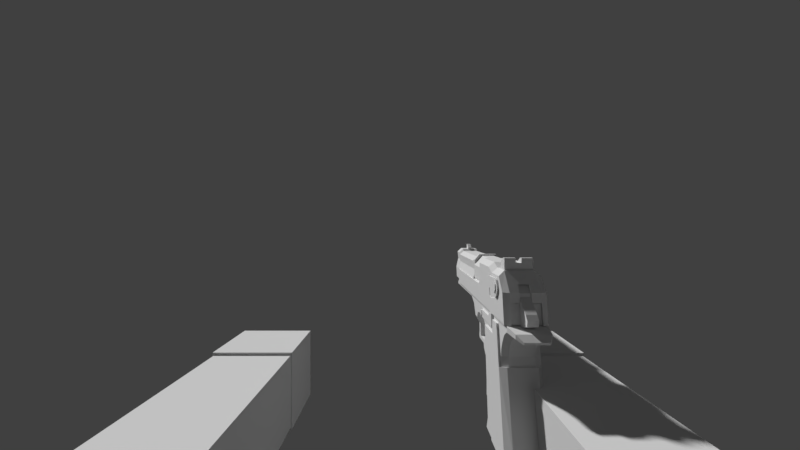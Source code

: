 # Source: ArmsDesertEagle.blend  (saved by Blender 2.79.0; exported with 4.5.12 LTS)
import bpy
from mathutils import Matrix  # noqa: F401  (used for matrix-valued properties, if any)

bpy.ops.wm.read_factory_settings(use_empty=True)
scene = bpy.context.scene
scene.name = 'Scene'

# ---- collections
col_collection_1 = bpy.data.collections.new('Collection 1'); scene.collection.children.link(col_collection_1)
col_collection_20 = bpy.data.collections.new('Collection 20'); scene.collection.children.link(col_collection_20)
col_collection_20.hide_render = True
col_collection_20.hide_viewport = True

# ---- materials (node trees are filled in below, after node groups)
mat_armtexture = bpy.data.materials.new('ArmTexture')
mat_armtexture.alpha_threshold = 0.0
mat_armtexture.use_transparent_shadow = False
mat_armtexture.roughness = 0.5
mat_armtexture.specular_intensity = 0.0
mat_color_palette = bpy.data.materials.new('Color Palette')
mat_color_palette.alpha_threshold = 0.0
mat_color_palette.use_transparent_shadow = False
mat_color_palette.roughness = 0.5
mat_color_palette.specular_intensity = 0.0

# ---- material node trees

# ---- world
world_world = bpy.data.worlds.new('World'); scene.world = world_world
world_world.color = (0.05088, 0.05088, 0.05088)
world_world.use_sun_shadow = False
world_world.sun_shadow_jitter_overblur = 0.0
world_world.cycles.sampling_method = 'MANUAL'

# ---- cameras
cam_camera_001 = bpy.data.cameras.new('Camera.001')
cam_camera_001.clip_start = 0.001
cam_camera_001.clip_end = 100.0
cam_camera_001.lens = 16.0
cam_camera_001.sensor_width = 32.0
cam_camera_001.sensor_height = 18.0
cam_camera_001.display_size = 2.0
cam_camera_001.lens_unit = 'FOV'
cam_camera_001.dof.focus_distance = 0.0
cam_camera_001.dof.aperture_fstop = 128.0
cam_camera_001.dof.aperture_blades = 6

# ---- meshes
me_arm_mesh = bpy.data.meshes.new('Arm_Mesh')
me_arm_mesh.from_pydata([(0.1085, -0.06906, -0.07391), (0.1085, -0.06906, -0.1201), (0.06365, -0.06906, -0.07391), (0.06365, -0.06906, -0.1201), (0.06367, -0.2342, -0.118), (0.06367, -0.2342, -0.07598), (0.1083, -0.2342, -0.07598), (0.1083, -0.2342, -0.118), (0.1093, -0.2337, -0.07447), (0.1093, -0.2337, -0.1191), (0.063, -0.2337, -0.07447), (0.063, -0.2337, -0.1191), (0.1093, -0.2821, -0.07447), (0.1093, -0.2821, -0.1191), (0.063, -0.2821, -0.07447), (0.063, -0.2821, -0.1191), (0.1092, 0.03163, -0.0751), (0.1092, 0.03163, -0.1189), (0.0629, 0.03163, -0.0751), (0.0629, 0.03163, -0.1189), (0.1105, -0.06908, -0.0718), (0.1105, -0.06908, -0.1222), (0.06161, -0.06908, -0.0718), (0.06161, -0.06908, -0.1222), (-0.1067, -0.06906, -0.07411), (-0.1067, -0.06906, -0.1203), (-0.06186, -0.06906, -0.07411), (-0.06186, -0.06906, -0.1203), (-0.06187, -0.2342, -0.1183), (-0.06187, -0.2342, -0.07619), (-0.1065, -0.2342, -0.07619), (-0.1065, -0.2342, -0.1183), (-0.1075, -0.2337, -0.07468), (-0.1075, -0.2337, -0.1193), (-0.06121, -0.2337, -0.07468), (-0.06121, -0.2337, -0.1193), (-0.1075, -0.2821, -0.07468), (-0.1075, -0.2821, -0.1193), (-0.06121, -0.2821, -0.07468), (-0.06121, -0.2821, -0.1193), (-0.1074, 0.03163, -0.07531), (-0.1074, 0.03163, -0.1191), (-0.0611, 0.03163, -0.07531), (-0.0611, 0.03163, -0.1191), (-0.1087, -0.06908, -0.07201), (-0.1087, -0.06908, -0.1224), (-0.05982, -0.06908, -0.07201), (-0.05982, -0.06908, -0.1224), (-0.05986, -0.06477, -0.1223), (-0.1087, -0.06477, -0.07211), (-0.05986, -0.06477, -0.07211), (-0.1087, -0.06477, -0.1223), (0.06165, -0.06477, -0.1221), (0.1105, -0.06477, -0.0719), (0.06165, -0.06477, -0.0719), (0.1105, -0.06477, -0.1221), (0.1085, -0.07365, -0.12), (0.1085, -0.07365, -0.074), (0.06366, -0.07365, -0.12), (0.06366, -0.07365, -0.074), (-0.1067, -0.0736, -0.1202), (-0.1067, -0.0736, -0.0742), (-0.06186, -0.0736, -0.1202), (-0.06186, -0.0736, -0.0742), (0.1083, -0.2107, -0.1183), (0.1083, -0.2107, -0.07574), (0.06367, -0.2107, -0.1183), (0.06367, -0.2107, -0.07574), (-0.1065, -0.2107, -0.1185), (-0.1065, -0.2107, -0.07594), (-0.06187, -0.2107, -0.1185), (-0.06187, -0.2107, -0.07594)], [], [(3, 2, 22, 23), (66, 64, 7, 4), (1, 3, 23, 21), (2, 0, 20, 22), (0, 1, 21, 20), (5, 4, 7, 6), (67, 66, 4, 5), (64, 65, 6, 7), (65, 67, 5, 6), (8, 9, 11, 10), (10, 11, 15, 14), (14, 15, 13, 12), (12, 13, 9, 8), (10, 14, 12, 8), (15, 11, 9, 13), (16, 17, 19, 18), (54, 52, 23, 22), (54, 22, 20, 53), (52, 19, 17, 55), (53, 55, 17, 16), (27, 47, 46, 26), (70, 28, 31, 68), (25, 45, 47, 27), (26, 46, 44, 24), (24, 44, 45, 25), (29, 30, 31, 28), (71, 29, 28, 70), (68, 31, 30, 69), (69, 30, 29, 71), (32, 34, 35, 33), (34, 38, 39, 35), (38, 36, 37, 39), (36, 32, 33, 37), (34, 32, 36, 38), (39, 37, 33, 35), (40, 42, 43, 41), (50, 46, 47, 48), (50, 49, 44, 46), (48, 51, 41, 43), (49, 40, 41, 51), (44, 49, 51, 45), (47, 45, 51, 48), (42, 40, 49, 50), (42, 50, 48, 43), (20, 21, 55, 53), (23, 52, 55, 21), (18, 54, 53, 16), (18, 19, 52, 54), (0, 2, 59, 57), (1, 0, 57, 56), (2, 3, 58, 59), (3, 1, 56, 58), (24, 61, 63, 26), (25, 60, 61, 24), (26, 63, 62, 27), (27, 62, 60, 25), (57, 59, 67, 65), (56, 57, 65, 64), (59, 58, 66, 67), (58, 56, 64, 66), (61, 69, 71, 63), (60, 68, 69, 61), (63, 71, 70, 62), (62, 70, 68, 60)])
_uv = me_arm_mesh.uv_layers.new(name='UVMap')
_uv.uv.foreach_set('vector', [0.5123, 0.7666, 0.6147, 0.7673, 0.6189, 0.7712, 0.5123, 0.7696, 0.5134, 0.5395, 0.4133, 0.5394, 0.4134, 0.5016, 0.5134, 0.5016, 0.4169, 0.7694, 0.508, 0.7696, 0.5123, 0.7696, 0.4126, 0.7694, 0.5134, 0.1683, 0.413, 0.1683, 0.4085, 0.1649, 0.518, 0.1649, 0.3103, 0.7666, 0.4126, 0.7664, 0.4126, 0.7694, 0.3061, 0.7704, 0.5134, 0.434, 0.5134, 0.5016, 0.4134, 0.5016, 0.4134, 0.434, 0.6089, 0.5389, 0.5134, 0.5395, 0.5134, 0.5016, 0.6079, 0.5009, 0.4133, 0.5394, 0.318, 0.5385, 0.3192, 0.5008, 0.4134, 0.5016, 0.4133, 0.3962, 0.5134, 0.3962, 0.5134, 0.434, 0.4134, 0.434, 0.7477, 0.492, 0.7477, 0.3749, 0.8691, 0.3749, 0.8691, 0.492, 0.9862, 0.3749, 0.8691, 0.3749, 0.8691, 0.2478, 0.9862, 0.2478, 0.8691, 0.1308, 0.8691, 0.2478, 0.7477, 0.2478, 0.7477, 0.1308, 0.6307, 0.2478, 0.7477, 0.2478, 0.7477, 0.3749, 0.6307, 0.3749, 0.8691, 0.003719, 0.8691, 0.1308, 0.7477, 0.1308, 0.7477, 0.003719, 0.8691, 0.2478, 0.8691, 0.3749, 0.7477, 0.3749, 0.7477, 0.2478, 0.4124, 0.9874, 0.4128, 0.9207, 0.5105, 0.9209, 0.5104, 0.9875, 0.6182, 0.7783, 0.5128, 0.7757, 0.5123, 0.7696, 0.6189, 0.7712, 0.5179, 0.158, 0.518, 0.1649, 0.4085, 0.1649, 0.4085, 0.158, 0.5128, 0.7757, 0.5105, 0.9209, 0.4128, 0.9207, 0.412, 0.7755, 0.3066, 0.7775, 0.412, 0.7755, 0.4128, 0.9207, 0.3205, 0.9231, 0.2028, 0.2153, 0.2028, 0.2125, 0.3058, 0.211, 0.3019, 0.2146, 0.204, 0.4363, 0.205, 0.4735, 0.1045, 0.4738, 0.1053, 0.4364, 0.1104, 0.2125, 0.1062, 0.2125, 0.2028, 0.2125, 0.1986, 0.2125, 0.2157, 0.8253, 0.2213, 0.829, 0.1015, 0.8304, 0.1068, 0.8266, 0.007055, 0.2147, 0.00317, 0.2111, 0.1062, 0.2125, 0.1062, 0.2153, 0.2071, 0.5424, 0.1038, 0.5431, 0.1045, 0.4738, 0.205, 0.4735, 0.2969, 0.4365, 0.2966, 0.4733, 0.205, 0.4735, 0.204, 0.4363, 0.1053, 0.4364, 0.1045, 0.4738, 0.01249, 0.4733, 0.01228, 0.4366, 0.1032, 0.5828, 0.1038, 0.5431, 0.2071, 0.5424, 0.209, 0.5817, 0.8671, 0.9948, 0.7457, 0.9948, 0.7457, 0.8777, 0.8671, 0.8777, 0.6287, 0.8777, 0.6287, 0.7506, 0.7457, 0.7506, 0.7457, 0.8777, 0.7457, 0.6336, 0.8671, 0.6336, 0.8671, 0.7506, 0.7457, 0.7506, 0.9842, 0.7506, 0.9842, 0.8777, 0.8671, 0.8777, 0.8671, 0.7506, 0.7457, 0.5065, 0.8671, 0.5065, 0.8671, 0.6336, 0.7457, 0.6336, 0.7457, 0.7506, 0.8671, 0.7506, 0.8671, 0.8777, 0.7457, 0.8777, 0.1075, 0.002847, 0.2014, 0.002847, 0.2014, 0.06661, 0.1075, 0.06661, 0.305, 0.2042, 0.3058, 0.211, 0.2028, 0.2125, 0.2032, 0.2066, 0.2218, 0.8367, 0.1013, 0.8381, 0.1015, 0.8304, 0.2213, 0.829, 0.2032, 0.2066, 0.1058, 0.2066, 0.1075, 0.06661, 0.2014, 0.06661, 0.003962, 0.2042, 0.01859, 0.06394, 0.1075, 0.06661, 0.1058, 0.2066, 0.00317, 0.2111, 0.003962, 0.2042, 0.1058, 0.2066, 0.1062, 0.2125, 0.2028, 0.2125, 0.1062, 0.2125, 0.1058, 0.2066, 0.2032, 0.2066, 0.223, 0.9971, 0.1082, 0.9984, 0.1013, 0.8381, 0.2218, 0.8367, 0.2903, 0.06392, 0.305, 0.2042, 0.2032, 0.2066, 0.2014, 0.06661, 0.3061, 0.7704, 0.4126, 0.7694, 0.412, 0.7755, 0.3066, 0.7775, 0.5123, 0.7696, 0.5128, 0.7757, 0.412, 0.7755, 0.4126, 0.7694, 0.5151, 0.002847, 0.5179, 0.158, 0.4085, 0.158, 0.4113, 0.002847, 0.6027, 0.9238, 0.5105, 0.9209, 0.5128, 0.7757, 0.6182, 0.7783, 0.413, 0.1683, 0.5134, 0.1683, 0.5134, 0.1757, 0.413, 0.1757, 0.4126, 0.7664, 0.3103, 0.7666, 0.3102, 0.7588, 0.4127, 0.7593, 0.6147, 0.7673, 0.5123, 0.7666, 0.5124, 0.7595, 0.6149, 0.7595, 0.5123, 0.7666, 0.4126, 0.7664, 0.4127, 0.7593, 0.5124, 0.7595, 0.1068, 0.8266, 0.1072, 0.8186, 0.2149, 0.8174, 0.2157, 0.8253, 0.1062, 0.2153, 0.1061, 0.2221, 0.006687, 0.2222, 0.007055, 0.2147, 0.3019, 0.2146, 0.3023, 0.2221, 0.2029, 0.2221, 0.2028, 0.2153, 0.2028, 0.2153, 0.2029, 0.2221, 0.1061, 0.2221, 0.1062, 0.2153, 0.413, 0.1757, 0.5134, 0.1757, 0.5134, 0.3962, 0.4133, 0.3962, 0.4127, 0.7593, 0.3102, 0.7588, 0.318, 0.5385, 0.4133, 0.5394, 0.6149, 0.7595, 0.5124, 0.7595, 0.5134, 0.5395, 0.6089, 0.5389, 0.5124, 0.7595, 0.4127, 0.7593, 0.4133, 0.5394, 0.5134, 0.5395, 0.1072, 0.8186, 0.1032, 0.5828, 0.209, 0.5817, 0.2149, 0.8174, 0.1061, 0.2221, 0.1053, 0.4364, 0.01228, 0.4366, 0.006687, 0.2222, 0.3023, 0.2221, 0.2969, 0.4365, 0.204, 0.4363, 0.2029, 0.2221, 0.2029, 0.2221, 0.204, 0.4363, 0.1053, 0.4364, 0.1061, 0.2221])
me_arm_mesh.materials.append(mat_armtexture)
me_arm_mesh.use_remesh_preserve_volume = False
me_arm_mesh.use_remesh_preserve_attributes = False
me_arm_mesh.use_mirror_vertex_groups = False
me_arm_mesh.update()
me_desert_eagle = bpy.data.meshes.new('Desert Eagle')
me_desert_eagle.from_pydata([(-0.2226, 0.04836, -0.1122), (-0.2247, 0.04836, -0.07339), (-0.1822, 0.05139, -0.1122), (-0.188, 0.05139, -0.06598), (-0.2191, 0.04836, -0.1046), (-0.1776, 0.05139, -0.1093), (-0.2294, 0.04836, -0.07033), (-0.1885, 0.05139, -0.06199), (-0.2307, 0.04836, -0.06739), (-0.1874, 0.05139, -0.05772), (-0.2265, 0.04836, -0.06316), (-0.2254, 0.04836, -0.06015), (-0.2335, 0.05074, -0.07117), (-0.2271, 0.04836, -0.0558), (-0.2304, 0.04836, -0.05404), (-0.2364, 0.04836, -0.05283), (-0.2434, 0.04836, -0.05279), (-0.2481, 0.04836, -0.05427), (-0.2508, 0.05074, -0.06612), (-0.2499, 0.04836, -0.05721), (-0.2509, 0.05074, -0.06153), (-0.2498, 0.05074, -0.06901), (-0.2341, 0.05074, -0.06901), (-0.2499, 0.05074, -0.07117), (-0.2539, 0.05074, -0.07117), (-0.2549, 0.05074, -0.06974), (-0.2541, 0.05074, -0.06669), (-0.2544, 0.05074, -0.06162), (-0.2551, 0.04836, -0.05722), (-0.2604, 0.04836, -0.05051), (-0.2687, 0.04836, -0.04742), (-0.33, 0.04836, -0.04786), (-0.33, 0.04836, -0.04576), (-0.2689, 0.04836, -0.04576), (-0.2584, 0.04836, -0.04576), (-0.186, 0.04836, -0.04576), (-0.1795, 0.04836, -0.04576), (-0.1671, 0.05187, -0.04924), (-0.1841, 0.05139, -0.05366), (-0.1801, 0.05139, -0.05118), (-0.1672, 0.05187, -0.05023), (-0.3201, 0.0524, -0.04669), (-0.3201, 0.0535, -0.03889), (-0.2641, 0.0524, -0.04669), (-0.2641, 0.0535, -0.03889), (-0.1712, 0.04963, -0.04689), (-0.1717, 0.05143, -0.05034), (-0.1849, 0.04836, -0.1122), (-0.1904, 0.04836, -0.06648), (-0.1804, 0.04836, -0.109), (-0.1912, 0.04836, -0.06255), (-0.1903, 0.04836, -0.05837), (-0.1879, 0.04836, -0.05423), (-0.1809, 0.04836, -0.04857), (-0.1715, 0.04963, -0.04905), (-0.1848, 0.04836, -0.05068), (-0.2226, 0.06675, -0.1122), (-0.2247, 0.06675, -0.07339), (-0.1822, 0.06372, -0.1122), (-0.188, 0.06372, -0.06598), (-0.2191, 0.06675, -0.1046), (-0.1776, 0.06372, -0.1093), (-0.2294, 0.06675, -0.07033), (-0.1885, 0.06372, -0.06199), (-0.2307, 0.06675, -0.06739), (-0.1874, 0.06372, -0.05772), (-0.2265, 0.06675, -0.06316), (-0.2254, 0.06675, -0.06015), (-0.2335, 0.06437, -0.07117), (-0.2271, 0.06675, -0.0558), (-0.2304, 0.06675, -0.05404), (-0.2364, 0.06675, -0.05283), (-0.2434, 0.06675, -0.05279), (-0.2481, 0.06675, -0.05427), (-0.2508, 0.06437, -0.06612), (-0.2499, 0.06675, -0.05721), (-0.2509, 0.06437, -0.06153), (-0.2498, 0.06437, -0.06901), (-0.2341, 0.06437, -0.06901), (-0.2499, 0.06437, -0.07117), (-0.2539, 0.06437, -0.07117), (-0.2549, 0.06437, -0.06974), (-0.2541, 0.06437, -0.06669), (-0.2544, 0.06437, -0.06162), (-0.2551, 0.06675, -0.05722), (-0.2604, 0.06675, -0.05051), (-0.2687, 0.06675, -0.04742), (-0.33, 0.06675, -0.04786), (-0.33, 0.06675, -0.04576), (-0.2689, 0.06675, -0.04576), (-0.2584, 0.06675, -0.04576), (-0.186, 0.06675, -0.04576), (-0.1795, 0.06675, -0.04576), (-0.1671, 0.06324, -0.04924), (-0.1841, 0.06372, -0.05366), (-0.1801, 0.06372, -0.05118), (-0.1672, 0.06324, -0.05023), (-0.3201, 0.06271, -0.04669), (-0.3201, 0.06161, -0.03889), (-0.2641, 0.06271, -0.04669), (-0.2641, 0.06161, -0.03889), (-0.1712, 0.06548, -0.04689), (-0.1717, 0.06368, -0.05034), (-0.1849, 0.06675, -0.1122), (-0.1904, 0.06675, -0.06648), (-0.1804, 0.06675, -0.109), (-0.1912, 0.06675, -0.06255), (-0.1903, 0.06675, -0.05837), (-0.1879, 0.06675, -0.05423), (-0.1809, 0.06675, -0.04857), (-0.1715, 0.06548, -0.04905), (-0.1848, 0.06675, -0.05068), (-0.1813, 0.05439, -0.04551), (-0.1834, 0.05439, -0.03612), (-0.1834, 0.05039, -0.03612), (-0.1813, 0.05039, -0.04551), (-0.1844, 0.05439, -0.03154), (-0.1882, 0.05439, -0.02814), (-0.1813, 0.06071, -0.04551), (-0.1834, 0.06071, -0.03612), (-0.1882, 0.06071, -0.02814), (-0.1844, 0.06071, -0.03154), (-0.1834, 0.06472, -0.03612), (-0.1813, 0.06472, -0.04551), (-0.2569, 0.06079, -0.05068), (-0.2565, 0.06079, -0.04723), (-0.2569, 0.06739, -0.05068), (-0.2565, 0.06739, -0.04723), (-0.2483, 0.06079, -0.05068), (-0.2503, 0.06079, -0.04723), (-0.2483, 0.06739, -0.05068), (-0.2503, 0.06739, -0.04723), (-0.2569, 0.06079, -0.04861), (-0.2569, 0.06739, -0.04861), (-0.2483, 0.06739, -0.04861), (-0.2483, 0.06079, -0.04861), (-0.1919, 0.055, -0.02806), (-0.1919, 0.06011, -0.02806), (-0.19, 0.055, -0.04958), (-0.19, 0.06011, -0.04958), (-0.1806, 0.055, -0.03543), (-0.1806, 0.06011, -0.03543), (-0.185, 0.055, -0.04612), (-0.185, 0.06011, -0.04612), (-0.1722, 0.055, -0.04148), (-0.1722, 0.06011, -0.04148), (-0.1729, 0.055, -0.04409), (-0.1729, 0.06011, -0.04409), (-0.1766, 0.055, -0.04534), (-0.1747, 0.055, -0.03924), (-0.1747, 0.06011, -0.03924), (-0.1766, 0.06011, -0.04534), (-0.2332, 0.04723, -0.05178), (-0.2332, 0.04723, -0.04928), (-0.2332, 0.0498, -0.05178), (-0.2332, 0.0498, -0.04928), (-0.2068, 0.04723, -0.05266), (-0.2139, 0.04723, -0.04841), (-0.2068, 0.0498, -0.05266), (-0.2139, 0.0498, -0.04841), (-0.2128, 0.04723, -0.04765), (-0.2128, 0.0498, -0.04765), (-0.2068, 0.04723, -0.04572), (-0.2128, 0.04723, -0.04615), (-0.2068, 0.0498, -0.04572), (-0.2128, 0.0498, -0.04615), (-0.2294, 0.0498, -0.05266), (-0.2294, 0.0498, -0.04841), (-0.2294, 0.04723, -0.05266), (-0.2294, 0.04723, -0.04841), (-0.2313, 0.04973, -0.0525), (-0.2313, 0.04726, -0.04856), (-0.2313, 0.04973, -0.04856), (-0.2313, 0.04726, -0.0525), (-0.2294, 0.04691, -0.05053), (-0.2294, 0.0476, -0.05053), (-0.2303, 0.04691, -0.04893), (-0.2303, 0.0476, -0.04893), (-0.2322, 0.04691, -0.04893), (-0.2322, 0.0476, -0.04893), (-0.2331, 0.04691, -0.05053), (-0.2331, 0.0476, -0.05053), (-0.2322, 0.04691, -0.05213), (-0.2322, 0.0476, -0.05213), (-0.2303, 0.04691, -0.05213), (-0.2303, 0.0476, -0.05213), (-0.2364, 0.06631, -0.02585), (-0.2617, 0.06631, -0.02585), (-0.2364, 0.06119, -0.02), (-0.2617, 0.06119, -0.02), (-0.2364, 0.05394, -0.02), (-0.2617, 0.05394, -0.02), (-0.2364, 0.0488, -0.02583), (-0.2617, 0.0488, -0.02583), (-0.2364, 0.04879, -0.03327), (-0.2617, 0.04879, -0.03327), (-0.2364, 0.05087, -0.03993), (-0.2617, 0.05087, -0.03993), (-0.2364, 0.06421, -0.03994), (-0.2617, 0.06421, -0.03994), (-0.2364, 0.06629, -0.03328), (-0.2617, 0.06629, -0.03328), (-0.2364, 0.06424, -0.02677), (-0.2364, 0.06033, -0.02232), (-0.2617, 0.06033, -0.02232), (-0.2617, 0.06424, -0.02677), (-0.2364, 0.05479, -0.02231), (-0.2617, 0.05479, -0.02231), (-0.2364, 0.05088, -0.02676), (-0.2617, 0.05088, -0.02676), (-0.2364, 0.05086, -0.03244), (-0.2617, 0.05086, -0.03244), (-0.2364, 0.05246, -0.03752), (-0.2617, 0.05246, -0.03752), (-0.2364, 0.06264, -0.03753), (-0.2617, 0.06264, -0.03753), (-0.2364, 0.06422, -0.03245), (-0.2617, 0.06422, -0.03245), (-0.3287, 0.05976, -0.02292), (-0.3287, 0.05544, -0.02293), (-0.3287, 0.0524, -0.02582), (-0.3287, 0.05241, -0.02989), (-0.3287, 0.05548, -0.03276), (-0.3287, 0.05979, -0.03275), (-0.3287, 0.06283, -0.02986), (-0.3287, 0.06282, -0.02579), (-0.3259, 0.04802, -0.0429), (-0.3259, 0.0521, -0.02114), (-0.3259, 0.06709, -0.0429), (-0.3259, 0.063, -0.02114), (-0.2678, 0.0521, -0.02114), (-0.2678, 0.063, -0.02114), (-0.3259, 0.04802, -0.03486), (-0.3259, 0.06709, -0.03486), (-0.2678, 0.06709, -0.03486), (-0.2678, 0.04802, -0.03486), (-0.3286, 0.04802, -0.0429), (-0.3286, 0.0521, -0.01941), (-0.3286, 0.06709, -0.0429), (-0.3286, 0.063, -0.01941), (-0.3286, 0.04802, -0.03486), (-0.3286, 0.06709, -0.03486), (-0.3362, 0.04802, -0.0429), (-0.339, 0.0521, -0.01941), (-0.3362, 0.06709, -0.0429), (-0.339, 0.063, -0.01941), (-0.339, 0.04802, -0.03486), (-0.339, 0.06709, -0.03486), (-0.3199, 0.04802, -0.03486), (-0.3199, 0.06709, -0.03486), (-0.2678, 0.0496, -0.02928), (-0.2678, 0.06551, -0.02928), (-0.3199, 0.06709, -0.0429), (-0.3199, 0.04802, -0.0429), (-0.3259, 0.0496, -0.02928), (-0.3259, 0.06551, -0.02928), (-0.3286, 0.0496, -0.02782), (-0.3286, 0.06551, -0.02782), (-0.339, 0.0496, -0.02782), (-0.339, 0.06551, -0.02782), (-0.2618, 0.0496, -0.02928), (-0.2618, 0.06551, -0.02928), (-0.2618, 0.04802, -0.03486), (-0.2618, 0.06709, -0.03486), (-0.2618, 0.063, -0.01908), (-0.2618, 0.0521, -0.01908), (-0.2648, 0.0521, -0.01908), (-0.2648, 0.06551, -0.02928), (-0.2648, 0.06709, -0.03486), (-0.2648, 0.04802, -0.03486), (-0.2648, 0.063, -0.01908), (-0.2648, 0.0496, -0.02928), (-0.3361, 0.05624, -0.01977), (-0.3361, 0.05624, -0.01589), (-0.3361, 0.05887, -0.01977), (-0.3361, 0.05887, -0.01589), (-0.3286, 0.05624, -0.01977), (-0.3286, 0.05624, -0.01832), (-0.3286, 0.05887, -0.01977), (-0.3286, 0.05887, -0.01832), (-0.3324, 0.05887, -0.01589), (-0.3324, 0.05624, -0.01589), (-0.3259, 0.04903, -0.02383), (-0.3286, 0.04903, -0.02224), (-0.339, 0.04903, -0.02224), (-0.2678, 0.06607, -0.02383), (-0.2678, 0.04903, -0.02383), (-0.3259, 0.06607, -0.02383), (-0.3286, 0.06607, -0.02224), (-0.339, 0.06607, -0.02224), (-0.2618, 0.06607, -0.0228), (-0.2618, 0.04903, -0.0228), (-0.2648, 0.06607, -0.0228), (-0.2648, 0.04903, -0.0228), (-0.3199, 0.05143, -0.04573), (-0.3199, 0.06368, -0.04573), (-0.3352, 0.05143, -0.04573), (-0.3352, 0.06368, -0.04573), (-0.3286, 0.05143, -0.04573), (-0.3286, 0.06368, -0.04573), (-0.3259, 0.05143, -0.04573), (-0.3259, 0.06368, -0.04573), (-0.339, 0.0524, -0.02582), (-0.339, 0.05548, -0.03276), (-0.339, 0.05241, -0.02989), (-0.339, 0.05544, -0.02293), (-0.339, 0.05241, -0.02782), (-0.339, 0.05976, -0.02292), (-0.339, 0.06282, -0.02579), (-0.339, 0.05979, -0.03275), (-0.339, 0.06283, -0.02986), (-0.339, 0.06282, -0.02782), (-0.2337, 0.05413, -0.05614), (-0.2337, 0.06098, -0.05614), (-0.2288, 0.05413, -0.05508), (-0.2288, 0.06098, -0.05508), (-0.2343, 0.05413, -0.05245), (-0.2343, 0.06098, -0.05245), (-0.2294, 0.05413, -0.05202), (-0.2294, 0.06098, -0.05202), (-0.2338, 0.05413, -0.05944), (-0.2338, 0.06098, -0.05944), (-0.229, 0.05413, -0.05969), (-0.229, 0.06098, -0.05969), (-0.2349, 0.05413, -0.06245), (-0.2349, 0.06098, -0.06245), (-0.2311, 0.05413, -0.06335), (-0.2311, 0.06098, -0.06335), (-0.2372, 0.05413, -0.06488), (-0.2372, 0.06098, -0.06488), (-0.2362, 0.05413, -0.06633), (-0.2362, 0.06098, -0.06633), (-0.2374, 0.04737, -0.04551), (-0.2374, 0.04737, -0.02225), (-0.2131, 0.04737, -0.04551), (-0.2131, 0.04737, -0.02225), (-0.2058, 0.04737, -0.02445), (-0.1818, 0.04737, -0.04551), (-0.1915, 0.04737, -0.02445), (-0.1849, 0.04737, -0.03113), (-0.2374, 0.04737, -0.03297), (-0.2117, 0.04737, -0.03383), (-0.2106, 0.04737, -0.03702), (-0.193, 0.04737, -0.03499), (-0.2406, 0.04737, -0.03495), (-0.3198, 0.04737, -0.04551), (-0.3198, 0.04737, -0.03495), (-0.2007, 0.05065, -0.022), (-0.2007, 0.05065, -0.0183), (-0.1936, 0.05065, -0.022), (-0.1961, 0.05065, -0.0159), (-0.1936, 0.05065, -0.0159), (-0.2007, 0.05615, -0.0183), (-0.1936, 0.05615, -0.0183), (-0.1961, 0.05615, -0.01595), (-0.1936, 0.05615, -0.01595), (-0.2374, 0.05033, -0.04551), (-0.2131, 0.05033, -0.01962), (-0.2058, 0.05033, -0.02182), (-0.1925, 0.05033, -0.02182), (-0.1831, 0.05033, -0.03113), (-0.18, 0.05033, -0.04551), (-0.3198, 0.05033, -0.04551), (-0.2374, 0.05033, -0.01962), (-0.2131, 0.05033, -0.04551), (-0.2374, 0.05033, -0.03297), (-0.2406, 0.05033, -0.03495), (-0.3198, 0.05033, -0.03495), (-0.1831, 0.05485, -0.03113), (-0.1865, 0.05485, -0.02773), (-0.2374, 0.04737, -0.02943), (-0.2119, 0.04737, -0.02796), (-0.1911, 0.04737, -0.03168), (-0.1839, 0.04737, -0.0357), (-0.2374, 0.05033, -0.02856), (-0.1821, 0.05033, -0.0357), (-0.1821, 0.05485, -0.0357), (-0.2301, 0.05033, -0.04551), (-0.2301, 0.05033, -0.03612), (-0.2301, 0.05485, -0.03154), (-0.23, 0.05485, -0.02814), (-0.2301, 0.05485, -0.03612), (-0.2374, 0.04737, -0.02286), (-0.211, 0.04737, -0.02578), (-0.1939, 0.04737, -0.02587), (-0.2374, 0.05033, -0.02038), (-0.2084, 0.04737, -0.03788), (-0.1913, 0.04737, -0.02853), (-0.2117, 0.04764, -0.02794), (-0.2116, 0.04764, -0.03373), (-0.2104, 0.04764, -0.03684), (-0.1914, 0.04764, -0.03163), (-0.1932, 0.04764, -0.03488), (-0.1941, 0.04764, -0.02595), (-0.1916, 0.04764, -0.02855), (-0.2109, 0.04764, -0.02586), (-0.2083, 0.04764, -0.03769), (-0.2374, 0.06774, -0.04551), (-0.2374, 0.06774, -0.02225), (-0.2131, 0.06774, -0.04551), (-0.2131, 0.06774, -0.02225), (-0.2058, 0.06774, -0.02445), (-0.1818, 0.06774, -0.04551), (-0.1915, 0.06774, -0.02445), (-0.1849, 0.06774, -0.03113), (-0.2374, 0.06774, -0.03297), (-0.2117, 0.06774, -0.03383), (-0.2106, 0.06774, -0.03702), (-0.193, 0.06774, -0.03499), (-0.2406, 0.06774, -0.03495), (-0.3198, 0.06774, -0.04551), (-0.3198, 0.06774, -0.03495), (-0.2007, 0.06446, -0.022), (-0.2007, 0.06446, -0.0183), (-0.1936, 0.06446, -0.022), (-0.1961, 0.06446, -0.0159), (-0.1936, 0.06446, -0.0159), (-0.2007, 0.05895, -0.0183), (-0.1936, 0.05895, -0.0183), (-0.1961, 0.05895, -0.01595), (-0.1936, 0.05895, -0.01595), (-0.2374, 0.06478, -0.04551), (-0.2131, 0.06478, -0.01962), (-0.2058, 0.06478, -0.02182), (-0.1925, 0.06478, -0.02182), (-0.1831, 0.06478, -0.03113), (-0.18, 0.06477, -0.04551), (-0.3198, 0.06478, -0.04551), (-0.2374, 0.06478, -0.01962), (-0.2131, 0.06478, -0.04551), (-0.2374, 0.06478, -0.03297), (-0.2406, 0.06478, -0.03495), (-0.3198, 0.06478, -0.03495), (-0.1831, 0.06026, -0.03113), (-0.1865, 0.06026, -0.02773), (-0.2374, 0.06774, -0.02943), (-0.2119, 0.06774, -0.02796), (-0.1911, 0.06774, -0.03168), (-0.1839, 0.06774, -0.0357), (-0.2374, 0.06478, -0.02856), (-0.1821, 0.06478, -0.0357), (-0.1821, 0.06026, -0.0357), (-0.2301, 0.06478, -0.04551), (-0.2301, 0.06478, -0.03612), (-0.2301, 0.06026, -0.03154), (-0.23, 0.06026, -0.02814), (-0.2301, 0.06026, -0.03612), (-0.2374, 0.06774, -0.02286), (-0.211, 0.06774, -0.02578), (-0.1939, 0.06774, -0.02587), (-0.2374, 0.06478, -0.02038), (-0.1913, 0.06774, -0.02853), (-0.2117, 0.06747, -0.02794), (-0.2116, 0.06747, -0.03373), (-0.2104, 0.06747, -0.03684), (-0.1914, 0.06747, -0.03163), (-0.1932, 0.06747, -0.03488), (-0.1941, 0.06747, -0.02595), (-0.1916, 0.06747, -0.02855), (-0.2109, 0.06747, -0.02586), (-0.2131, 0.04728, -0.1077), (-0.2131, 0.06783, -0.1077), (-0.2224, 0.06783, -0.05528), (-0.1806, 0.04728, -0.1077), (-0.1911, 0.04728, -0.06774), (-0.1806, 0.06783, -0.1077), (-0.1911, 0.06783, -0.06774), (-0.1767, 0.05021, -0.1077), (-0.1767, 0.0649, -0.1077), (-0.187, 0.0649, -0.06669), (-0.187, 0.05021, -0.06669), (-0.2143, 0.06783, -0.1056), (-0.1819, 0.06783, -0.103), (-0.1819, 0.04728, -0.103), (-0.2143, 0.04728, -0.1056), (-0.1765, 0.0649, -0.1029), (-0.1765, 0.05021, -0.1029), (-0.2224, 0.04728, -0.05528), (-0.2044, 0.06783, -0.05528), (-0.2044, 0.04728, -0.05528), (-0.1961, 0.04728, -0.04813), (-0.1961, 0.06783, -0.04813), (-0.2044, 0.06783, -0.04813), (-0.2044, 0.04728, -0.04813), (-0.2093, 0.04651, -0.03186), (-0.2095, 0.04651, -0.02644), (-0.2093, 0.04849, -0.03186), (-0.2095, 0.04849, -0.02644), (-0.1957, 0.04651, -0.03546), (-0.195, 0.04651, -0.02596), (-0.1957, 0.04849, -0.03546), (-0.195, 0.04849, -0.02596), (-0.1934, 0.04651, -0.03431), (-0.1934, 0.04651, -0.02662), (-0.1934, 0.04849, -0.03431), (-0.1934, 0.04849, -0.02662), (-0.1914, 0.04651, -0.0313), (-0.1915, 0.04651, -0.02947), (-0.1914, 0.04849, -0.0313), (-0.1915, 0.04849, -0.02947), (-0.2116, 0.04651, -0.03053), (-0.2117, 0.04651, -0.02793), (-0.2116, 0.04849, -0.03053), (-0.2117, 0.04849, -0.02793), (-0.1988, 0.04603, -0.03103), (-0.1988, 0.04719, -0.03103), (-0.1973, 0.04603, -0.03282), (-0.1973, 0.04719, -0.03282), (-0.195, 0.04603, -0.03281), (-0.195, 0.04719, -0.03281), (-0.1936, 0.04603, -0.031), (-0.1936, 0.04719, -0.031), (-0.1941, 0.04603, -0.02875), (-0.1941, 0.04719, -0.02875), (-0.1962, 0.04603, -0.02777), (-0.1962, 0.04719, -0.02777), (-0.1983, 0.04603, -0.02878), (-0.1983, 0.04719, -0.02878), (-0.2093, 0.0686, -0.03186), (-0.2095, 0.0686, -0.02644), (-0.2093, 0.06662, -0.03186), (-0.2095, 0.06662, -0.02644), (-0.1957, 0.0686, -0.03546), (-0.195, 0.0686, -0.02596), (-0.1957, 0.06662, -0.03546), (-0.195, 0.06662, -0.02596), (-0.1934, 0.0686, -0.03431), (-0.1934, 0.0686, -0.02662), (-0.1934, 0.06662, -0.03431), (-0.1934, 0.06662, -0.02662), (-0.1914, 0.0686, -0.0313), (-0.1915, 0.0686, -0.02947), (-0.1914, 0.06662, -0.0313), (-0.1915, 0.06662, -0.02947), (-0.2116, 0.0686, -0.03053), (-0.2117, 0.0686, -0.02793), (-0.2116, 0.06662, -0.03053), (-0.2117, 0.06662, -0.02793), (-0.1988, 0.06908, -0.03103), (-0.1988, 0.06792, -0.03103), (-0.1973, 0.06908, -0.03282), (-0.1973, 0.06792, -0.03282), (-0.195, 0.06908, -0.03281), (-0.195, 0.06792, -0.03281), (-0.1936, 0.06908, -0.031), (-0.1936, 0.06792, -0.031), (-0.1941, 0.06908, -0.02875), (-0.1941, 0.06792, -0.02875), (-0.1962, 0.06908, -0.02777), (-0.1962, 0.06792, -0.02777), (-0.1983, 0.06908, -0.02878), (-0.1983, 0.06792, -0.02878), (-0.1861, 0.04992, -0.1122), (-0.1836, 0.05243, -0.1122), (-0.2159, 0.04992, -0.1122), (-0.1861, 0.06519, -0.1122), (-0.1836, 0.06267, -0.1122), (-0.2159, 0.06519, -0.1122), (-0.1863, 0.04992, -0.1065), (-0.1839, 0.05243, -0.1065), (-0.2162, 0.04992, -0.1065), (-0.1863, 0.06519, -0.1065), (-0.1839, 0.06267, -0.1065), (-0.2162, 0.06519, -0.1065), (-0.2131, 0.06398, -0.1077), (-0.2131, 0.05113, -0.1077), (-0.1806, 0.05113, -0.1077), (-0.1806, 0.06398, -0.1077), (-0.1911, 0.06398, -0.06774), (-0.1911, 0.05113, -0.06774), (-0.2143, 0.05113, -0.1056), (-0.2143, 0.06398, -0.1056), (-0.2044, 0.06398, -0.05528), (-0.2044, 0.05113, -0.05528), (-0.1961, 0.06398, -0.04813), (-0.1961, 0.05113, -0.04813), (-0.2044, 0.06398, -0.04813), (-0.2044, 0.05113, -0.04813), (-0.2224, 0.05113, -0.05528), (-0.2224, 0.06398, -0.05528), (-0.2153, 0.05185, -0.1124), (-0.2281, 0.05185, -0.0388), (-0.2153, 0.06326, -0.1124), (-0.2281, 0.06326, -0.0388), (-0.1845, 0.05185, -0.1124), (-0.1983, 0.05185, -0.03575), (-0.1845, 0.06326, -0.1124), (-0.1983, 0.06326, -0.03575), (-0.2158, 0.06326, -0.03682), (-0.2158, 0.05185, -0.03682), (-0.223, 0.05185, -0.03541), (-0.223, 0.06326, -0.03541), (-0.2274, 0.05374, -0.04258), (-0.2274, 0.06137, -0.04258), (-0.1978, 0.06137, -0.03897), (-0.1978, 0.05374, -0.03897), (-0.2152, 0.06137, -0.04108), (-0.2152, 0.05374, -0.04108), (-0.2218, 0.06137, -0.0419), (-0.2218, 0.05374, -0.0419), (-0.1983, 0.05279, -0.03575), (-0.2158, 0.05279, -0.03682), (-0.223, 0.05279, -0.03541), (-0.2281, 0.05279, -0.0388), (-0.2281, 0.06231, -0.0388), (-0.1983, 0.06231, -0.03575), (-0.2158, 0.06231, -0.03682), (-0.223, 0.06231, -0.03541), (-0.1976, 0.05567, -0.03984), (-0.1976, 0.05943, -0.03984), (-0.2273, 0.05943, -0.04345), (-0.2273, 0.05567, -0.04345), (-0.215, 0.05943, -0.04195), (-0.215, 0.05567, -0.04195), (-0.2217, 0.05943, -0.04277), (-0.2217, 0.05567, -0.04277), (-0.1845, 0.06582, -0.1124), (-0.2153, 0.06582, -0.1124), (-0.2153, 0.04929, -0.1124), (-0.1845, 0.04929, -0.1124), (-0.1845, 0.06582, -0.1156), (-0.2153, 0.06582, -0.1156), (-0.2153, 0.04929, -0.1156), (-0.1845, 0.04929, -0.1156), (-0.1826, 0.05152, -0.1124), (-0.1826, 0.06359, -0.1124), (-0.1826, 0.05152, -0.1156), (-0.1826, 0.06359, -0.1156), (-0.2213, 0.06288, -0.1124), (-0.2213, 0.05223, -0.1124), (-0.2213, 0.06288, -0.1156), (-0.2213, 0.05223, -0.1156), (-0.2011, 0.0608, -0.03718), (-0.2207, 0.06081, -0.03951), (-0.2013, 0.0589, -0.0353), (-0.2209, 0.0589, -0.03762), (-0.2013, 0.05621, -0.03531), (-0.2209, 0.05621, -0.03763), (-0.2011, 0.05432, -0.03719), (-0.2207, 0.05431, -0.03952), (-0.2008, 0.05432, -0.04069), (-0.2204, 0.05431, -0.04303), (-0.2008, 0.0608, -0.04068), (-0.2204, 0.06081, -0.04302), (-0.2011, 0.06105, -0.03708), (-0.2013, 0.059, -0.03505), (-0.2013, 0.05611, -0.03506), (-0.2011, 0.05407, -0.03709), (-0.2008, 0.05407, -0.0408), (-0.2008, 0.06105, -0.04078), (-0.2007, 0.06105, -0.03702), (-0.2009, 0.059, -0.035), (-0.2009, 0.05611, -0.035), (-0.2007, 0.05407, -0.03704), (-0.2003, 0.05407, -0.04074), (-0.2001, 0.05612, -0.04277), (-0.2001, 0.05901, -0.04276), (-0.2003, 0.06105, -0.04073), (-0.2257, 0.05927, -0.04075), (-0.2258, 0.05827, -0.03975), (-0.2258, 0.05685, -0.03976), (-0.2257, 0.05585, -0.04076), (-0.2255, 0.05585, -0.043), (-0.2254, 0.05685, -0.044), (-0.2254, 0.05827, -0.04399), (-0.2255, 0.05928, -0.043), (-0.2612, 0.06424, -0.02677), (-0.2612, 0.06033, -0.02232), (-0.2612, 0.05479, -0.02231), (-0.2612, 0.05088, -0.02676), (-0.2612, 0.05086, -0.03244), (-0.2612, 0.05246, -0.03752), (-0.2612, 0.06264, -0.03753), (-0.2612, 0.06422, -0.03245)], [], [(61, 59, 3, 5), (49, 48, 1, 4), (0, 56, 557, 554), (47, 49, 4, 0), (58, 61, 5, 2), (62, 6, 12, 68), (57, 1, 6, 62), (48, 3, 7, 50), (50, 7, 9, 51), (79, 23, 24, 80), (68, 12, 23, 79), (80, 24, 25, 81), (81, 25, 26, 82), (82, 26, 27, 83), (83, 27, 28, 84), (84, 28, 29, 85), (85, 29, 30, 86), (86, 30, 31, 87), (88, 32, 33, 89), (89, 33, 34, 90), (90, 34, 35, 91), (91, 35, 36, 92), (101, 45, 37, 93), (96, 93, 37, 40), (46, 102, 96, 40), (38, 94, 95, 39), (3, 59, 63, 7), (0, 4, 60, 56), (4, 1, 57, 60), (65, 9, 7, 63), (94, 38, 9, 65), (45, 54, 40, 37), (35, 55, 53, 36), (19, 28, 27, 20), (17, 29, 28, 19), (34, 29, 17), (20, 27, 26, 18), (18, 26, 25, 21), (24, 23, 21, 25), (21, 23, 12, 22), (6, 8, 22, 12), (51, 52, 10, 8), (52, 55, 35), (41, 42, 98, 97), (99, 100, 44, 43), (43, 44, 42, 41), (100, 98, 42, 44), (36, 53, 54, 45), (39, 95, 102, 46), (92, 36, 45, 101), (10, 52, 35, 11), (11, 35, 13), (13, 35, 14), (14, 35, 34, 15), (15, 34, 16), (9, 38, 52, 51), (16, 34, 17), (29, 34, 33, 30), (30, 33, 32, 31), (87, 31, 32, 88), (6, 50, 51, 8), (1, 48, 50, 6), (2, 5, 49, 47), (2, 47, 552, 553), (5, 3, 48, 49), (55, 52, 38), (54, 53, 39, 46), (40, 54, 46), (53, 55, 38, 39), (105, 60, 57, 104), (103, 56, 60, 105), (104, 106, 63, 59), (106, 107, 65, 63), (101, 93, 96, 110), (91, 92, 109, 111), (75, 76, 83, 84), (73, 75, 84, 85), (90, 73, 85), (76, 74, 82, 83), (78, 22, 8, 64), (67, 11, 13, 69), (76, 20, 18, 74), (75, 19, 20, 76), (69, 13, 14, 70), (73, 17, 19, 75), (70, 14, 15, 71), (74, 18, 21, 77), (71, 15, 16, 72), (77, 21, 22, 78), (64, 8, 10, 66), (72, 16, 17, 73), (66, 10, 11, 67), (74, 77, 81, 82), (80, 81, 77, 79), (77, 78, 68, 79), (62, 68, 78, 64), (107, 64, 66, 108), (108, 91, 111), (99, 97, 98, 100), (92, 101, 110, 109), (66, 67, 91, 108), (67, 69, 91), (69, 70, 91), (70, 71, 90, 91), (71, 72, 90), (65, 107, 108, 94), (72, 73, 90), (85, 86, 89, 90), (86, 87, 88, 89), (62, 64, 107, 106), (57, 62, 106, 104), (58, 103, 105, 61), (61, 105, 104, 59), (111, 94, 108), (110, 102, 95, 109), (96, 102, 110), (109, 95, 94, 111), (112, 113, 114, 115), (120, 117, 116, 121), (118, 119, 113, 112), (119, 121, 116, 113), (118, 123, 122, 119), (132, 125, 127, 133), (133, 127, 131, 134), (134, 131, 129, 135), (126, 130, 128, 124), (131, 127, 125, 129), (130, 134, 135, 128), (126, 133, 134, 130), (124, 132, 133, 126), (138, 139, 143, 142), (137, 136, 140, 141), (136, 138, 142, 140), (139, 137, 141, 143), (149, 148, 146, 144), (147, 145, 144, 146), (151, 150, 145, 147), (148, 151, 147, 146), (150, 149, 144, 145), (141, 140, 149, 150), (142, 143, 151, 148), (143, 141, 150, 151), (140, 142, 148, 149), (152, 153, 155, 154), (159, 157, 160, 161), (173, 171, 153, 152), (166, 158, 156, 168), (172, 155, 153, 171), (157, 156, 160), (164, 165, 163, 162), (160, 156, 162, 163), (156, 158, 164, 162), (161, 160, 163, 165), (159, 167, 169, 157), (170, 166, 168, 173), (156, 157, 169, 168), (154, 170, 173, 152), (167, 172, 171, 169), (168, 169, 171, 173), (174, 175, 177, 176), (176, 177, 179, 178), (178, 179, 181, 180), (180, 181, 183, 182), (182, 183, 185, 184), (184, 185, 175, 174), (174, 176, 178, 180, 182, 184), (186, 187, 189, 188), (188, 189, 191, 190), (190, 191, 193, 192), (192, 193, 195, 194), (194, 195, 197, 196), (190, 192, 208, 206), (198, 199, 201, 200), (200, 201, 187, 186), (197, 195, 211, 213), (200, 186, 202, 216), (186, 188, 203, 202), (193, 191, 207, 209), (187, 201, 217, 205), (189, 187, 205, 204), (196, 198, 214, 212), (199, 197, 213, 215), (192, 194, 210, 208), (195, 193, 209, 211), (188, 190, 206, 203), (198, 200, 216, 214), (191, 189, 204, 207), (201, 199, 215, 217), (194, 196, 212, 210), (218, 219, 305, 307), (219, 220, 302, 305), (220, 221, 304, 306, 302), (221, 222, 303, 304), (222, 223, 309, 303), (223, 224, 310, 309), (224, 225, 308, 311, 310), (225, 218, 307, 308), (233, 228, 238, 241), (287, 229, 231, 285), (253, 248, 232, 226), (226, 232, 240, 236), (282, 227, 237, 283), (255, 233, 241, 257), (257, 241, 247, 259), (241, 238, 244, 247), (283, 237, 243, 284), (236, 240, 246, 242), (286, 230, 227, 282), (228, 233, 249, 252), (233, 255, 249), (235, 250, 254, 248), (240, 256, 258, 246), (288, 257, 259, 289), (287, 255, 257, 288), (232, 254, 256, 240), (248, 254, 232), (249, 255, 251, 234), (285, 231, 270, 292), (258, 284, 289, 259, 311, 308, 307, 305, 302, 306), (286, 250, 271, 293), (250, 235, 269, 271), (234, 251, 267, 268), (292, 270, 264, 290), (293, 271, 260, 291), (261, 290, 291, 260), (271, 269, 262, 260), (268, 267, 261, 263), (272, 273, 275, 274), (274, 280, 279, 278), (278, 279, 277, 276), (272, 281, 273), (280, 275, 273, 281), (279, 280, 281, 277), (276, 277, 281, 272), (274, 275, 280), (266, 293, 291, 265), (267, 292, 290, 261), (230, 286, 293, 266), (251, 285, 292, 267), (229, 287, 288, 239), (239, 288, 289, 245), (250, 286, 282, 254), (256, 283, 284, 258), (270, 266, 265, 264), (254, 282, 283, 256), (255, 287, 285, 251), (231, 230, 266, 270), (290, 264, 265, 291), (263, 261, 260, 262), (246, 258, 306, 304, 303, 309, 310, 311, 259, 247), (301, 295, 294, 300), (228, 252, 295, 301), (231, 229, 227, 230), (296, 246, 247, 297), (242, 246, 296), (284, 243, 245, 289), (300, 294, 253, 226), (227, 229, 239, 237), (237, 239, 245, 243), (297, 247, 244), (299, 298, 296, 297), (238, 299, 297, 244), (301, 300, 298, 299), (228, 301, 299, 238), (298, 236, 242, 296), (300, 226, 236, 298), (313, 315, 323, 321), (314, 315, 319, 318), (313, 312, 316, 317), (312, 314, 318, 316), (315, 313, 317, 319), (323, 322, 326, 327), (312, 313, 321, 320), (315, 314, 322, 323), (314, 312, 320, 322), (327, 326, 330, 331), (320, 321, 325, 324), (322, 320, 324, 326), (321, 323, 327, 325), (329, 331, 330, 328), (324, 325, 329, 328), (326, 324, 328, 330), (325, 327, 331, 329), (383, 335, 333, 382), (356, 364, 334, 332), (357, 363, 333, 335), (334, 341, 340, 332), (332, 340, 344), (349, 348, 347), (348, 349, 351, 350), (349, 353, 355, 351), (347, 348, 352), (352, 348, 350, 354), (355, 354, 350, 351), (354, 355, 353, 352), (369, 360, 368), (376, 375, 378, 381), (369, 368, 379, 380), (359, 360, 369), (372, 343, 337, 373), (359, 338, 339, 360), (387, 372, 373, 339), (384, 383, 395, 393), (361, 375, 373, 337), (341, 371, 370, 340), (340, 370, 374, 365), (345, 346, 367, 362), (340, 365, 366, 344), (382, 333, 363, 385), (375, 361, 377, 378), (368, 376, 381, 379), (338, 384, 339), (386, 343, 392, 396), (336, 383, 384, 338), (334, 364, 361, 337), (341, 342, 390, 389), (343, 372, 391, 392), (358, 336, 338, 359), (386, 334, 337, 343), (371, 383, 382, 370), (375, 360, 339, 373), (376, 368, 360, 375), (370, 382, 385, 374), (372, 387, 394, 391), (335, 383, 336), (341, 334, 342), (357, 335, 336, 358), (387, 384, 393, 394), (384, 387, 339), (383, 371, 388, 395), (395, 388, 391, 394), (388, 396, 392, 391), (389, 390, 396), (395, 394, 393), (344, 366, 367, 346), (356, 332, 345, 362), (332, 344, 346, 345), (362, 367, 432, 427), (448, 447, 398, 400), (421, 397, 399, 429), (422, 400, 398, 428), (399, 397, 405, 406), (397, 409, 405), (414, 412, 413), (413, 415, 416, 414), (414, 416, 420, 418), (349, 414, 418, 353), (412, 417, 413), (417, 419, 415, 413), (420, 416, 415, 419), (353, 418, 417, 352), (419, 417, 418, 420), (369, 380, 445, 434), (434, 433, 425), (357, 422, 428, 363), (441, 446, 443, 440), (434, 445, 444, 433), (359, 369, 434, 424), (424, 434, 425), (437, 438, 402, 408), (424, 425, 404, 403), (451, 404, 438, 437), (449, 457, 459, 448), (426, 402, 438, 440), (406, 405, 435, 436), (405, 430, 439, 435), (410, 427, 432, 411), (405, 409, 431, 430), (447, 450, 428, 398), (440, 443, 442, 426), (433, 444, 446, 441), (403, 404, 449), (407, 454, 456, 408), (401, 403, 449, 448), (399, 402, 426, 429), (406, 453, 454, 407), (358, 359, 424, 423), (408, 456, 455, 437), (423, 424, 403, 401), (407, 408, 402, 399), (436, 435, 447, 448), (440, 438, 404, 425), (441, 440, 425, 433), (435, 439, 450, 447), (437, 455, 458, 451), (400, 401, 448), (357, 358, 423, 422), (406, 407, 399), (422, 423, 401, 400), (451, 458, 457, 449), (449, 404, 451), (448, 459, 452, 436), (459, 458, 455, 452), (452, 455, 456, 454), (452, 454, 453), (459, 457, 458), (409, 411, 432, 431), (421, 427, 410, 397), (397, 410, 411, 409), (367, 366, 431, 432), (439, 374, 385, 450), (430, 365, 374, 439), (450, 385, 363, 428), (430, 431, 366, 365), (412, 347, 352, 417), (334, 386, 342), (436, 452, 453, 406), (388, 389, 396), (342, 386, 396, 390), (371, 341, 389, 388), (565, 566, 463, 460), (573, 578, 477, 479), (473, 463, 467, 476), (567, 465, 468), (569, 464, 470), (464, 473, 476, 470), (461, 471, 472, 465), (564, 571, 471, 461), (465, 472, 475, 468), (472, 466, 469, 475), (571, 579, 462, 471), (471, 478, 466, 472), (474, 479, 477), (473, 464, 479, 474), (471, 462, 478), (463, 473, 474, 460), (466, 478, 482, 481), (575, 577, 483, 480), (479, 464, 480, 483), (568, 466, 481, 574), (573, 479, 483, 577), (488, 489, 485, 484), (486, 490, 488, 484), (491, 487, 485, 489), (495, 493, 497, 499), (488, 490, 494, 492), (489, 488, 492, 493), (491, 489, 493, 495), (498, 499, 497, 496), (493, 492, 496, 497), (492, 494, 498, 496), (500, 501, 503, 502), (486, 484, 500, 502), (485, 487, 503, 501), (484, 485, 501, 500), (504, 505, 507, 506), (506, 507, 509, 508), (508, 509, 511, 510), (510, 511, 513, 512), (512, 513, 515, 514), (514, 515, 517, 516), (516, 517, 505, 504), (504, 506, 508, 510, 512, 514, 516), (522, 518, 519, 523), (520, 518, 522, 524), (525, 523, 519, 521), (529, 533, 531, 527), (522, 526, 528, 524), (523, 527, 526, 522), (525, 529, 527, 523), (532, 530, 531, 533), (527, 531, 530, 526), (526, 530, 532, 528), (534, 536, 537, 535), (520, 536, 534, 518), (519, 535, 537, 521), (518, 534, 535, 519), (538, 540, 541, 539), (540, 542, 543, 541), (542, 544, 545, 543), (544, 546, 547, 545), (546, 548, 549, 547), (548, 550, 551, 549), (550, 538, 539, 551), (538, 550, 548, 546, 544, 542, 540), (103, 58, 556, 555), (58, 2, 553, 556), (47, 0, 554, 552), (56, 103, 555, 557), (554, 557, 563, 560), (555, 556, 562, 561), (553, 552, 558, 559), (556, 553, 559, 562), (557, 555, 561, 563), (552, 554, 560, 558), (478, 572, 576, 482), (464, 569, 575, 480), (481, 482, 576, 574), (474, 477, 578, 570), (460, 474, 570, 565), (466, 568, 469), (463, 566, 467), (478, 462, 579, 572), (461, 465, 567, 564), (475, 469, 470, 476), (468, 475, 476, 467), (467, 566, 567, 468), (469, 568, 569, 470), (582, 604, 583), (586, 588, 587), (584, 600, 585), (580, 590, 581), (602, 603, 581, 590), (600, 601, 589, 585), (584, 585, 589), (582, 591, 588, 586), (582, 583, 591), (601, 602, 590, 589), (584, 589, 590, 580), (606, 607, 598, 596), (609, 612, 613, 608), (594, 596, 612, 609), (605, 606, 596, 594), (607, 604, 593, 598), (586, 605, 594), (612, 614, 615, 613), (580, 603, 592), (582, 610, 593), (580, 581, 603), (597, 599, 602, 601), (595, 597, 601, 600), (599, 592, 603, 602), (584, 595, 600), (586, 587, 605), (591, 583, 604, 607), (587, 588, 606, 605), (588, 591, 607, 606), (582, 593, 604), (596, 598, 614, 612), (584, 608, 595), (615, 611, 592, 599), (608, 613, 597, 595), (613, 615, 599, 597), (598, 593, 610, 614), (614, 610, 611, 615), (586, 594, 609), (586, 609, 608, 584), (580, 592, 611), (580, 611, 610, 582), (584, 580, 618, 619), (586, 584, 619, 616), (580, 582, 617, 618), (582, 586, 616, 617), (617, 616, 620, 621), (621, 620, 623, 622), (618, 617, 628, 629), (616, 619, 624, 625), (619, 618, 622, 623), (625, 624, 626, 627), (620, 616, 625, 627), (623, 620, 627, 626), (619, 623, 626, 624), (629, 628, 630, 631), (622, 618, 629, 631), (617, 621, 630, 628), (621, 622, 631, 630), (632, 633, 635, 634), (634, 635, 637, 636), (636, 637, 639, 638), (638, 639, 641, 640), (642, 643, 633, 632), (634, 636, 646, 645), (642, 632, 644, 649), (632, 634, 645, 644), (636, 638, 647, 646), (638, 640, 648, 647), (650, 651, 652, 653, 654, 655, 656, 657), (646, 647, 653, 652), (644, 645, 651, 650), (649, 644, 650, 657), (647, 648, 654, 653), (645, 646, 652, 651), (659, 658, 665, 664, 663, 662, 661, 660), (637, 635, 659, 660), (641, 639, 661, 662), (633, 643, 665, 658), (635, 633, 658, 659), (639, 637, 660, 661), (294, 295, 252, 253), (252, 249, 248, 253), (249, 234, 235, 248), (269, 235, 234, 268), (262, 269, 268, 263), (212, 214, 672, 671), (210, 212, 671, 670), (208, 210, 670, 669), (206, 208, 669, 668), (203, 206, 668, 667), (202, 203, 667, 666), (216, 202, 666, 673), (214, 216, 673, 672)])
_uv = me_desert_eagle.uv_layers.new(name='UVMap')
_uv.uv.foreach_set('vector', [0.03535, 0.9544, 0.03535, 0.9544, 0.03535, 0.9544, 0.03535, 0.9544, 0.03535, 0.9544, 0.03535, 0.9544, 0.03535, 0.9544, 0.03535, 0.9544, 0.03535, 0.9544, 0.03535, 0.9544, 0.03535, 0.9544, 0.03535, 0.9544, 0.03535, 0.9544, 0.03535, 0.9544, 0.03535, 0.9544, 0.03535, 0.9544, 0.03535, 0.9544, 0.03535, 0.9544, 0.03535, 0.9544, 0.03535, 0.9544, 0.03535, 0.9544, 0.03535, 0.9544, 0.03535, 0.9544, 0.03535, 0.9544, 0.03535, 0.9544, 0.03535, 0.9544, 0.03535, 0.9544, 0.03535, 0.9544, 0.03535, 0.9544, 0.03535, 0.9544, 0.03535, 0.9544, 0.03535, 0.9544, 0.03535, 0.9544, 0.03535, 0.9544, 0.03535, 0.9544, 0.03535, 0.9544, 0.03535, 0.9544, 0.03535, 0.9544, 0.03535, 0.9544, 0.03535, 0.9544, 0.03535, 0.9544, 0.03535, 0.9544, 0.03535, 0.9544, 0.03535, 0.9544, 0.03535, 0.9544, 0.03535, 0.9544, 0.03535, 0.9544, 0.03535, 0.9544, 0.03535, 0.9544, 0.03535, 0.9544, 0.03535, 0.9544, 0.03535, 0.9544, 0.03535, 0.9544, 0.03535, 0.9544, 0.03535, 0.9544, 0.03535, 0.9544, 0.03535, 0.9544, 0.03535, 0.9544, 0.03535, 0.9544, 0.03535, 0.9544, 0.03535, 0.9544, 0.03535, 0.9544, 0.03535, 0.9544, 0.03535, 0.9544, 0.03535, 0.9544, 0.03535, 0.9544, 0.03535, 0.9544, 0.03535, 0.9544, 0.03535, 0.9544, 0.03535, 0.9544, 0.03535, 0.9544, 0.03535, 0.9544, 0.03535, 0.9544, 0.03535, 0.9544, 0.03535, 0.9544, 0.03535, 0.9544, 0.03535, 0.9544, 0.03535, 0.9544, 0.03535, 0.9544, 0.03535, 0.9544, 0.03535, 0.9544, 0.03535, 0.9544, 0.03535, 0.9544, 0.03535, 0.9544, 0.03535, 0.9544, 0.03535, 0.9544, 0.03535, 0.9544, 0.03535, 0.9544, 0.03535, 0.9544, 0.03535, 0.9544, 0.03535, 0.9544, 0.03535, 0.9544, 0.03535, 0.9544, 0.03535, 0.9544, 0.03535, 0.9544, 0.03535, 0.9544, 0.03535, 0.9544, 0.03535, 0.9544, 0.03535, 0.9544, 0.03535, 0.9544, 0.03535, 0.9544, 0.03535, 0.9544, 0.03535, 0.9544, 0.03535, 0.9544, 0.03535, 0.9544, 0.03535, 0.9544, 0.03535, 0.9544, 0.03535, 0.9544, 0.03535, 0.9544, 0.03535, 0.9544, 0.03535, 0.9544, 0.03535, 0.9544, 0.03535, 0.9544, 0.03535, 0.9544, 0.03535, 0.9544, 0.03535, 0.9544, 0.03535, 0.9544, 0.03535, 0.9544, 0.03535, 0.9544, 0.03535, 0.9544, 0.03535, 0.9544, 0.03535, 0.9544, 0.03535, 0.9544, 0.03535, 0.9544, 0.03535, 0.9544, 0.03535, 0.9544, 0.03535, 0.9544, 0.03535, 0.9544, 0.03535, 0.9544, 0.03535, 0.9544, 0.03535, 0.9544, 0.03535, 0.9544, 0.03535, 0.9544, 0.03535, 0.9544, 0.03535, 0.9544, 0.03535, 0.9544, 0.03535, 0.9544, 0.03535, 0.9544, 0.03535, 0.9544, 0.03535, 0.9544, 0.03535, 0.9544, 0.03535, 0.9544, 0.03535, 0.9544, 0.03535, 0.9544, 0.03535, 0.9544, 0.03535, 0.9544, 0.03535, 0.9544, 0.03535, 0.9544, 0.03535, 0.9544, 0.03535, 0.9544, 0.03535, 0.9544, 0.03535, 0.9544, 0.03535, 0.9544, 0.03535, 0.9544, 0.03535, 0.9544, 0.03535, 0.9544, 0.03535, 0.9544, 0.03535, 0.9544, 0.03535, 0.9544, 0.03535, 0.9544, 0.03535, 0.9544, 0.03535, 0.9544, 0.03535, 0.9544, 0.03535, 0.9544, 0.03535, 0.9544, 0.03535, 0.9544, 0.03535, 0.9544, 0.03535, 0.9544, 0.03535, 0.9544, 0.03535, 0.9544, 0.03555, 0.9383, 0.03555, 0.9383, 0.03555, 0.9383, 0.03555, 0.9383, 0.03555, 0.9383, 0.03555, 0.9383, 0.03555, 0.9383, 0.03555, 0.9383, 0.03555, 0.9383, 0.03555, 0.9383, 0.03555, 0.9383, 0.03555, 0.9383, 0.03555, 0.9383, 0.03555, 0.9383, 0.03555, 0.9383, 0.03555, 0.9383, 0.03535, 0.9544, 0.03535, 0.9544, 0.03535, 0.9544, 0.03535, 0.9544, 0.03535, 0.9544, 0.03535, 0.9544, 0.03535, 0.9544, 0.03535, 0.9544, 0.03535, 0.9544, 0.03535, 0.9544, 0.03535, 0.9544, 0.03535, 0.9544, 0.03535, 0.9544, 0.03535, 0.9544, 0.03535, 0.9544, 0.03535, 0.9544, 0.03535, 0.9544, 0.03535, 0.9544, 0.03535, 0.9544, 0.03535, 0.9544, 0.03535, 0.9544, 0.03535, 0.9544, 0.03535, 0.9544, 0.03535, 0.9544, 0.03535, 0.9544, 0.03535, 0.9544, 0.03535, 0.9544, 0.03535, 0.9544, 0.03535, 0.9544, 0.03535, 0.9544, 0.03535, 0.9544, 0.03535, 0.9544, 0.03535, 0.9544, 0.03535, 0.9544, 0.03535, 0.9544, 0.03535, 0.9544, 0.03535, 0.9544, 0.03535, 0.9544, 0.03535, 0.9544, 0.03535, 0.9544, 0.03535, 0.9544, 0.03535, 0.9544, 0.03535, 0.9544, 0.03535, 0.9544, 0.03535, 0.9544, 0.03535, 0.9544, 0.03535, 0.9544, 0.03535, 0.9544, 0.03535, 0.9544, 0.03535, 0.9544, 0.03535, 0.9544, 0.03535, 0.9544, 0.03535, 0.9544, 0.03535, 0.9544, 0.03535, 0.9544, 0.03535, 0.9544, 0.03535, 0.9544, 0.03535, 0.9544, 0.03535, 0.9544, 0.03535, 0.9544, 0.03535, 0.9544, 0.03535, 0.9544, 0.03535, 0.9544, 0.03535, 0.9544, 0.03535, 0.9544, 0.03535, 0.9544, 0.03535, 0.9544, 0.03535, 0.9544, 0.03535, 0.9544, 0.03535, 0.9544, 0.03535, 0.9544, 0.03535, 0.9544, 0.03535, 0.9544, 0.03535, 0.9544, 0.03535, 0.9544, 0.03535, 0.9544, 0.03535, 0.9544, 0.03535, 0.9544, 0.03535, 0.9544, 0.03535, 0.9544, 0.03535, 0.9544, 0.03535, 0.9544, 0.03535, 0.9544, 0.03535, 0.9544, 0.03535, 0.9544, 0.03535, 0.9544, 0.03535, 0.9544, 0.03535, 0.9544, 0.03535, 0.9544, 0.03535, 0.9544, 0.03535, 0.9544, 0.03535, 0.9544, 0.03535, 0.9544, 0.03535, 0.9544, 0.03535, 0.9544, 0.03535, 0.9544, 0.03535, 0.9544, 0.03535, 0.9544, 0.03535, 0.9544, 0.03535, 0.9544, 0.03535, 0.9544, 0.03535, 0.9544, 0.03535, 0.9544, 0.03535, 0.9544, 0.03535, 0.9544, 0.03535, 0.9544, 0.03535, 0.9544, 0.03535, 0.9544, 0.03535, 0.9544, 0.03535, 0.9544, 0.03535, 0.9544, 0.03535, 0.9544, 0.03535, 0.9544, 0.03535, 0.9544, 0.03535, 0.9544, 0.03535, 0.9544, 0.03535, 0.9544, 0.03535, 0.9544, 0.03535, 0.9544, 0.03535, 0.9544, 0.03535, 0.9544, 0.03535, 0.9544, 0.03535, 0.9544, 0.03535, 0.9544, 0.03535, 0.9544, 0.03535, 0.9544, 0.03535, 0.9544, 0.03535, 0.9544, 0.03535, 0.9544, 0.03535, 0.9544, 0.03535, 0.9544, 0.03535, 0.9544, 0.03535, 0.9544, 0.03535, 0.9544, 0.03535, 0.9544, 0.03535, 0.9544, 0.03535, 0.9544, 0.03535, 0.9544, 0.03535, 0.9544, 0.03535, 0.9544, 0.03535, 0.9544, 0.03535, 0.9544, 0.03535, 0.9544, 0.03535, 0.9544, 0.03535, 0.9544, 0.03535, 0.9544, 0.03535, 0.9544, 0.03535, 0.9544, 0.03535, 0.9544, 0.03535, 0.9544, 0.03535, 0.9544, 0.03535, 0.9544, 0.03535, 0.9544, 0.03535, 0.9544, 0.03535, 0.9544, 0.03535, 0.9544, 0.03535, 0.9544, 0.03535, 0.9544, 0.03535, 0.9544, 0.03535, 0.9544, 0.03535, 0.9544, 0.03535, 0.9544, 0.03535, 0.9544, 0.03535, 0.9544, 0.03535, 0.9544, 0.03535, 0.9544, 0.03535, 0.9544, 0.03535, 0.9544, 0.03535, 0.9544, 0.03535, 0.9544, 0.03535, 0.9544, 0.03535, 0.9544, 0.03535, 0.9544, 0.03535, 0.9544, 0.03535, 0.9544, 0.03535, 0.9544, 0.03535, 0.9544, 0.03535, 0.9544, 0.03535, 0.9544, 0.03535, 0.9544, 0.03535, 0.9544, 0.03535, 0.9544, 0.03535, 0.9544, 0.03535, 0.9544, 0.03535, 0.9544, 0.03535, 0.9544, 0.03535, 0.9544, 0.03535, 0.9544, 0.03535, 0.9544, 0.03535, 0.9544, 0.03535, 0.9544, 0.03535, 0.9544, 0.03535, 0.9544, 0.03535, 0.9544, 0.03535, 0.9544, 0.03535, 0.9544, 0.03555, 0.9383, 0.03555, 0.9383, 0.03555, 0.9383, 0.03555, 0.9383, 0.03535, 0.9544, 0.03535, 0.9544, 0.03535, 0.9544, 0.03535, 0.9544, 0.03535, 0.9544, 0.03535, 0.9544, 0.03535, 0.9544, 0.03535, 0.9544, 0.03535, 0.9544, 0.03535, 0.9544, 0.03535, 0.9544, 0.03535, 0.9544, 0.03535, 0.9544, 0.03535, 0.9544, 0.03535, 0.9544, 0.03535, 0.9544, 0.03535, 0.9544, 0.03535, 0.9544, 0.03535, 0.9544, 0.03535, 0.9544, 0.03535, 0.9544, 0.03535, 0.9544, 0.03535, 0.9544, 0.03535, 0.9544, 0.03535, 0.9544, 0.03535, 0.9544, 0.03535, 0.9544, 0.03535, 0.9544, 0.03535, 0.9544, 0.03535, 0.9544, 0.03535, 0.9544, 0.03535, 0.9544, 0.03535, 0.9544, 0.03535, 0.9544, 0.03535, 0.9544, 0.03535, 0.9544, 0.03535, 0.9544, 0.03535, 0.9544, 0.03535, 0.9544, 0.03535, 0.9544, 0.03535, 0.9544, 0.03535, 0.9544, 0.03535, 0.9544, 0.03535, 0.9544, 0.03535, 0.9544, 0.03535, 0.9544, 0.03535, 0.9544, 0.03535, 0.9544, 0.03535, 0.9544, 0.03535, 0.9544, 0.03535, 0.9544, 0.03535, 0.9544, 0.03535, 0.9544, 0.03535, 0.9544, 0.03535, 0.9544, 0.03535, 0.9544, 0.03535, 0.9544, 0.03535, 0.9544, 0.03535, 0.9544, 0.03535, 0.9544, 0.03535, 0.9544, 0.03535, 0.9544, 0.03535, 0.9544, 0.03535, 0.9544, 0.03535, 0.9544, 0.03535, 0.9544, 0.03555, 0.9383, 0.03555, 0.9383, 0.03555, 0.9383, 0.03555, 0.9383, 0.03555, 0.9383, 0.03555, 0.9383, 0.03555, 0.9383, 0.03555, 0.9383, 0.03555, 0.9383, 0.03555, 0.9383, 0.03555, 0.9383, 0.03555, 0.9383, 0.03555, 0.9383, 0.03555, 0.9383, 0.03555, 0.9383, 0.03555, 0.9383, 0.03555, 0.9383, 0.03555, 0.9383, 0.03555, 0.9383, 0.03555, 0.9383, 0.02229, 0.9241, 0.02229, 0.9241, 0.02229, 0.9241, 0.02229, 0.9241, 0.02229, 0.9241, 0.02229, 0.9241, 0.02229, 0.9241, 0.02229, 0.9241, 0.02229, 0.9241, 0.02229, 0.9241, 0.02229, 0.9241, 0.02229, 0.9241, 0.02229, 0.9241, 0.02229, 0.9241, 0.02229, 0.9241, 0.02229, 0.9241, 0.02229, 0.9241, 0.02229, 0.9241, 0.02229, 0.9241, 0.02229, 0.9241, 0.02229, 0.9241, 0.02229, 0.9241, 0.02229, 0.9241, 0.02229, 0.9241, 0.02229, 0.9241, 0.02229, 0.9241, 0.02229, 0.9241, 0.02229, 0.9241, 0.02229, 0.9241, 0.02229, 0.9241, 0.02229, 0.9241, 0.02229, 0.9241, 0.03535, 0.9544, 0.03535, 0.9544, 0.03535, 0.9544, 0.03535, 0.9544, 0.03535, 0.9544, 0.03535, 0.9544, 0.03535, 0.9544, 0.03535, 0.9544, 0.03535, 0.9544, 0.03535, 0.9544, 0.03535, 0.9544, 0.03535, 0.9544, 0.03535, 0.9544, 0.03535, 0.9544, 0.03535, 0.9544, 0.03535, 0.9544, 0.03535, 0.9544, 0.03535, 0.9544, 0.03535, 0.9544, 0.03535, 0.9544, 0.03535, 0.9544, 0.03535, 0.9544, 0.03535, 0.9544, 0.03535, 0.9544, 0.03535, 0.9544, 0.03535, 0.9544, 0.03535, 0.9544, 0.03535, 0.9544, 0.03535, 0.9544, 0.03535, 0.9544, 0.03535, 0.9544, 0.03535, 0.9544, 0.03535, 0.9544, 0.03535, 0.9544, 0.03535, 0.9544, 0.03535, 0.9544, 0.03535, 0.9544, 0.03535, 0.9544, 0.03535, 0.9544, 0.03535, 0.9544, 0.03535, 0.9544, 0.03535, 0.9544, 0.03535, 0.9544, 0.03535, 0.9544, 0.03535, 0.9544, 0.03535, 0.9544, 0.03535, 0.9544, 0.03535, 0.9544, 0.03535, 0.9544, 0.03535, 0.9544, 0.03535, 0.9544, 0.03535, 0.9544, 0.02229, 0.9241, 0.02229, 0.9241, 0.02229, 0.9241, 0.02229, 0.9241, 0.02229, 0.9241, 0.02229, 0.9241, 0.02229, 0.9241, 0.02229, 0.9241, 0.02229, 0.9241, 0.02229, 0.9241, 0.02229, 0.9241, 0.02229, 0.9241, 0.02229, 0.9241, 0.02229, 0.9241, 0.02229, 0.9241, 0.02229, 0.9241, 0.02229, 0.9241, 0.02229, 0.9241, 0.02229, 0.9241, 0.02229, 0.9241, 0.02229, 0.9241, 0.02229, 0.9241, 0.02229, 0.9241, 0.02229, 0.9241, 0.02229, 0.9241, 0.02229, 0.9241, 0.02229, 0.9241, 0.02229, 0.9241, 0.02229, 0.9241, 0.02229, 0.9241, 0.02229, 0.9241, 0.02229, 0.9241, 0.02229, 0.9241, 0.02229, 0.9241, 0.02229, 0.9241, 0.02229, 0.9241, 0.02229, 0.9241, 0.02229, 0.9241, 0.02229, 0.9241, 0.02229, 0.9241, 0.02229, 0.9241, 0.02229, 0.9241, 0.02229, 0.9241, 0.02229, 0.9241, 0.02229, 0.9241, 0.02229, 0.9241, 0.02229, 0.9241, 0.02229, 0.9241, 0.02229, 0.9241, 0.02229, 0.9241, 0.02229, 0.9241, 0.02229, 0.9241, 0.02229, 0.9241, 0.02229, 0.9241, 0.02229, 0.9241, 0.02229, 0.9241, 0.02229, 0.9241, 0.02229, 0.9241, 0.02229, 0.9241, 0.02229, 0.9241, 0.02229, 0.9241, 0.02229, 0.9241, 0.02229, 0.9241, 0.02239, 0.9302, 0.02239, 0.9302, 0.02239, 0.9302, 0.02239, 0.9302, 0.02239, 0.9302, 0.02239, 0.9302, 0.02239, 0.9302, 0.02239, 0.9302, 0.02239, 0.9302, 0.02239, 0.9302, 0.02239, 0.9302, 0.02239, 0.9302, 0.02239, 0.9302, 0.02239, 0.9302, 0.02239, 0.9302, 0.02239, 0.9302, 0.02239, 0.9302, 0.02239, 0.9302, 0.02239, 0.9302, 0.02239, 0.9302, 0.02239, 0.9302, 0.02239, 0.9302, 0.02239, 0.9302, 0.02239, 0.9302, 0.02239, 0.9302, 0.02239, 0.9302, 0.02239, 0.9302, 0.02239, 0.9302, 0.02239, 0.9302, 0.02239, 0.9302, 0.03535, 0.9544, 0.03535, 0.9544, 0.03535, 0.9544, 0.03535, 0.9544, 0.03535, 0.9544, 0.03535, 0.9544, 0.03535, 0.9544, 0.03535, 0.9544, 0.03535, 0.9544, 0.03535, 0.9544, 0.03535, 0.9544, 0.03535, 0.9544, 0.03535, 0.9544, 0.03535, 0.9544, 0.03535, 0.9544, 0.03535, 0.9544, 0.03535, 0.9544, 0.03535, 0.9544, 0.03535, 0.9544, 0.03535, 0.9544, 0.03535, 0.9544, 0.03535, 0.9544, 0.03535, 0.9544, 0.03535, 0.9544, 0.03535, 0.9544, 0.03535, 0.9544, 0.03535, 0.9544, 0.03535, 0.9544, 0.03535, 0.9544, 0.03535, 0.9544, 0.03535, 0.9544, 0.03535, 0.9544, 0.03535, 0.9544, 0.03535, 0.9544, 0.03535, 0.9544, 0.03535, 0.9544, 0.03535, 0.9544, 0.03535, 0.9544, 0.03535, 0.9544, 0.03535, 0.9544, 0.03535, 0.9544, 0.03535, 0.9544, 0.03535, 0.9544, 0.03535, 0.9544, 0.03535, 0.9544, 0.03535, 0.9544, 0.03535, 0.9544, 0.03535, 0.9544, 0.03535, 0.9544, 0.03535, 0.9544, 0.03535, 0.9544, 0.03535, 0.9544, 0.03535, 0.9544, 0.03535, 0.9544, 0.03535, 0.9544, 0.03535, 0.9544, 0.03535, 0.9544, 0.03535, 0.9544, 0.03535, 0.9544, 0.03535, 0.9544, 0.03535, 0.9544, 0.03535, 0.9544, 0.03535, 0.9544, 0.03535, 0.9544, 0.03535, 0.9544, 0.03535, 0.9544, 0.03535, 0.9544, 0.03535, 0.9544, 0.03535, 0.9544, 0.03535, 0.9544, 0.03535, 0.9544, 0.03535, 0.9544, 0.03535, 0.9544, 0.03535, 0.9544, 0.03535, 0.9544, 0.03535, 0.9544, 0.03535, 0.9544, 0.03535, 0.9544, 0.03535, 0.9544, 0.03535, 0.9544, 0.03535, 0.9544, 0.03535, 0.9544, 0.03535, 0.9544, 0.03535, 0.9544, 0.03535, 0.9544, 0.03535, 0.9544, 0.03535, 0.9544, 0.03535, 0.9544, 0.03535, 0.9544, 0.03535, 0.9544, 0.03535, 0.9544, 0.03535, 0.9544, 0.03535, 0.9544, 0.03535, 0.9544, 0.03535, 0.9544, 0.03535, 0.9544, 0.03535, 0.9544, 0.03535, 0.9544, 0.03535, 0.9544, 0.03535, 0.9544, 0.03535, 0.9544, 0.03535, 0.9544, 0.03535, 0.9544, 0.03535, 0.9544, 0.03535, 0.9544, 0.03535, 0.9544, 0.03535, 0.9544, 0.03535, 0.9544, 0.03535, 0.9544, 0.03535, 0.9544, 0.03535, 0.9544, 0.03535, 0.9544, 0.03535, 0.9544, 0.03535, 0.9544, 0.03535, 0.9544, 0.03535, 0.9544, 0.03535, 0.9544, 0.03535, 0.9544, 0.03535, 0.9544, 0.03535, 0.9544, 0.03535, 0.9544, 0.03535, 0.9544, 0.03535, 0.9544, 0.03535, 0.9544, 0.03535, 0.9544, 0.03535, 0.9544, 0.03535, 0.9544, 0.03535, 0.9544, 0.03535, 0.9544, 0.03535, 0.9544, 0.03535, 0.9544, 0.03535, 0.9544, 0.03535, 0.9544, 0.03535, 0.9544, 0.03535, 0.9544, 0.03535, 0.9544, 0.03535, 0.9544, 0.03535, 0.9544, 0.03535, 0.9544, 0.03535, 0.9544, 0.03535, 0.9544, 0.03535, 0.9544, 0.03535, 0.9544, 0.03535, 0.9544, 0.03535, 0.9544, 0.03535, 0.9544, 0.03535, 0.9544, 0.03535, 0.9544, 0.03535, 0.9544, 0.03535, 0.9544, 0.03535, 0.9544, 0.03535, 0.9544, 0.03535, 0.9544, 0.03535, 0.9544, 0.03535, 0.9544, 0.03535, 0.9544, 0.03535, 0.9544, 0.03535, 0.9544, 0.03535, 0.9544, 0.03535, 0.9544, 0.03535, 0.9544, 0.03535, 0.9544, 0.03535, 0.9544, 0.03535, 0.9544, 0.03535, 0.9544, 0.03535, 0.9544, 0.03535, 0.9544, 0.03535, 0.9544, 0.03535, 0.9544, 0.03535, 0.9544, 0.03535, 0.9544, 0.03535, 0.9544, 0.03535, 0.9544, 0.03535, 0.9544, 0.03535, 0.9544, 0.03535, 0.9544, 0.03535, 0.9544, 0.03535, 0.9544, 0.03535, 0.9544, 0.03535, 0.9544, 0.03535, 0.9544, 0.03535, 0.9544, 0.03535, 0.9544, 0.03535, 0.9544, 0.03535, 0.9544, 0.03535, 0.9544, 0.03535, 0.9544, 0.03535, 0.9544, 0.03535, 0.9544, 0.03535, 0.9544, 0.03535, 0.9544, 0.03535, 0.9544, 0.03535, 0.9544, 0.03535, 0.9544, 0.03535, 0.9544, 0.03535, 0.9544, 0.03535, 0.9544, 0.03535, 0.9544, 0.03535, 0.9544, 0.03535, 0.9544, 0.03535, 0.9544, 0.03535, 0.9544, 0.03535, 0.9544, 0.03535, 0.9544, 0.03535, 0.9544, 0.03535, 0.9544, 0.03535, 0.9544, 0.03535, 0.9544, 0.03535, 0.9544, 0.03535, 0.9544, 0.03535, 0.9544, 0.03535, 0.9544, 0.03535, 0.9544, 0.03535, 0.9544, 0.03535, 0.9544, 0.03535, 0.9544, 0.03535, 0.9544, 0.03535, 0.9544, 0.03535, 0.9544, 0.03535, 0.9544, 0.03535, 0.9544, 0.03535, 0.9544, 0.03535, 0.9544, 0.03535, 0.9544, 0.03535, 0.9544, 0.03535, 0.9544, 0.03535, 0.9544, 0.03535, 0.9544, 0.03535, 0.9544, 0.03535, 0.9544, 0.03535, 0.9544, 0.03535, 0.9544, 0.03535, 0.9544, 0.03535, 0.9544, 0.03535, 0.9544, 0.03535, 0.9544, 0.03535, 0.9544, 0.03535, 0.9544, 0.03535, 0.9544, 0.03535, 0.9544, 0.03535, 0.9544, 0.03535, 0.9544, 0.03535, 0.9544, 0.03535, 0.9544, 0.03535, 0.9544, 0.03535, 0.9544, 0.03535, 0.9544, 0.03535, 0.9544, 0.03535, 0.9544, 0.03535, 0.9544, 0.03535, 0.9544, 0.03535, 0.9544, 0.03535, 0.9544, 0.03535, 0.9544, 0.03535, 0.9544, 0.03535, 0.9544, 0.03535, 0.9544, 0.03535, 0.9544, 0.03535, 0.9544, 0.03535, 0.9544, 0.03535, 0.9544, 0.03535, 0.9544, 0.03535, 0.9544, 0.03535, 0.9544, 0.03535, 0.9544, 0.03535, 0.9544, 0.03535, 0.9544, 0.03535, 0.9544, 0.03535, 0.9544, 0.03535, 0.9544, 0.03535, 0.9544, 0.03535, 0.9544, 0.03535, 0.9544, 0.03535, 0.9544, 0.03535, 0.9544, 0.03535, 0.9544, 0.03535, 0.9544, 0.03535, 0.9544, 0.03535, 0.9544, 0.03535, 0.9544, 0.03535, 0.9544, 0.03535, 0.9544, 0.03535, 0.9544, 0.03535, 0.9544, 0.03535, 0.9544, 0.03535, 0.9544, 0.03535, 0.9544, 0.03535, 0.9544, 0.03535, 0.9544, 0.03535, 0.9544, 0.03535, 0.9544, 0.03535, 0.9544, 0.03535, 0.9544, 0.03535, 0.9544, 0.03535, 0.9544, 0.03535, 0.9544, 0.03535, 0.9544, 0.03535, 0.9544, 0.03535, 0.9544, 0.03535, 0.9544, 0.03535, 0.9544, 0.03535, 0.9544, 0.03535, 0.9544, 0.03535, 0.9544, 0.03535, 0.9544, 0.03535, 0.9544, 0.03535, 0.9544, 0.03535, 0.9544, 0.03535, 0.9544, 0.03535, 0.9544, 0.03535, 0.9544, 0.03535, 0.9544, 0.03535, 0.9544, 0.03535, 0.9544, 0.03535, 0.9544, 0.03535, 0.9544, 0.03535, 0.9544, 0.03535, 0.9544, 0.03535, 0.9544, 0.03535, 0.9544, 0.03535, 0.9544, 0.03535, 0.9544, 0.03535, 0.9544, 0.03535, 0.9544, 0.03535, 0.9544, 0.03535, 0.9544, 0.03535, 0.9544, 0.03535, 0.9544, 0.03535, 0.9544, 0.03535, 0.9544, 0.03535, 0.9544, 0.03535, 0.9544, 0.03535, 0.9544, 0.03535, 0.9544, 0.03535, 0.9544, 0.03535, 0.9544, 0.03535, 0.9544, 0.03535, 0.9544, 0.03535, 0.9544, 0.03535, 0.9544, 0.03535, 0.9544, 0.03535, 0.9544, 0.03535, 0.9544, 0.03535, 0.9544, 0.03535, 0.9544, 0.03535, 0.9544, 0.03535, 0.9544, 0.03535, 0.9544, 0.03535, 0.9544, 0.03535, 0.9544, 0.03535, 0.9544, 0.03535, 0.9544, 0.03535, 0.9544, 0.03535, 0.9544, 0.03535, 0.9544, 0.03535, 0.9544, 0.03535, 0.9544, 0.03535, 0.9544, 0.03535, 0.9544, 0.03535, 0.9544, 0.03535, 0.9544, 0.03535, 0.9544, 0.03535, 0.9544, 0.03535, 0.9544, 0.03535, 0.9544, 0.03535, 0.9544, 0.03535, 0.9544, 0.03535, 0.9544, 0.03535, 0.9544, 0.03535, 0.9544, 0.03535, 0.9544, 0.03535, 0.9544, 0.03535, 0.9544, 0.03535, 0.9544, 0.03535, 0.9544, 0.03535, 0.9544, 0.03535, 0.9544, 0.03535, 0.9544, 0.03535, 0.9544, 0.03535, 0.9544, 0.03535, 0.9544, 0.03535, 0.9544, 0.03535, 0.9544, 0.03535, 0.9544, 0.03535, 0.9544, 0.03535, 0.9544, 0.03535, 0.9544, 0.03535, 0.9544, 0.03535, 0.9544, 0.03535, 0.9544, 0.03535, 0.9544, 0.03535, 0.9544, 0.03535, 0.9544, 0.03535, 0.9544, 0.03535, 0.9544, 0.03535, 0.9544, 0.03535, 0.9544, 0.03535, 0.9544, 0.03535, 0.9544, 0.03535, 0.9544, 0.03535, 0.9544, 0.03535, 0.9544, 0.03535, 0.9544, 0.03535, 0.9544, 0.03535, 0.9544, 0.03535, 0.9544, 0.03535, 0.9544, 0.03535, 0.9544, 0.03535, 0.9544, 0.03535, 0.9544, 0.03535, 0.9544, 0.03535, 0.9544, 0.03535, 0.9544, 0.03535, 0.9544, 0.03535, 0.9544, 0.03535, 0.9544, 0.03535, 0.9544, 0.03535, 0.9544, 0.03535, 0.9544, 0.03535, 0.9544, 0.03535, 0.9544, 0.03535, 0.9544, 0.03535, 0.9544, 0.03535, 0.9544, 0.03535, 0.9544, 0.03535, 0.9544, 0.03535, 0.9544, 0.03535, 0.9544, 0.03535, 0.9544, 0.03535, 0.9544, 0.03535, 0.9544, 0.03535, 0.9544, 0.03535, 0.9544, 0.03535, 0.9544, 0.03535, 0.9544, 0.03535, 0.9544, 0.03535, 0.9544, 0.03535, 0.9544, 0.03535, 0.9544, 0.03535, 0.9544, 0.03535, 0.9544, 0.03535, 0.9544, 0.03535, 0.9544, 0.03535, 0.9544, 0.03535, 0.9544, 0.03535, 0.9544, 0.03535, 0.9544, 0.03535, 0.9544, 0.03535, 0.9544, 0.03535, 0.9544, 0.03535, 0.9544, 0.03535, 0.9544, 0.03535, 0.9544, 0.03535, 0.9544, 0.03535, 0.9544, 0.03535, 0.9544, 0.03535, 0.9544, 0.03535, 0.9544, 0.03535, 0.9544, 0.03535, 0.9544, 0.03535, 0.9544, 0.03535, 0.9544, 0.03535, 0.9544, 0.03535, 0.9544, 0.03535, 0.9544, 0.03535, 0.9544, 0.03535, 0.9544, 0.03535, 0.9544, 0.03535, 0.9544, 0.03535, 0.9544, 0.03535, 0.9544, 0.03535, 0.9544, 0.03535, 0.9544, 0.03535, 0.9544, 0.03535, 0.9544, 0.03535, 0.9544, 0.03535, 0.9544, 0.03535, 0.9544, 0.03535, 0.9544, 0.03535, 0.9544, 0.03535, 0.9544, 0.03535, 0.9544, 0.03535, 0.9544, 0.03535, 0.9544, 0.03535, 0.9544, 0.03535, 0.9544, 0.03535, 0.9544, 0.03535, 0.9544, 0.03535, 0.9544, 0.03535, 0.9544, 0.03535, 0.9544, 0.03535, 0.9544, 0.03535, 0.9544, 0.03535, 0.9544, 0.03535, 0.9544, 0.03535, 0.9544, 0.03535, 0.9544, 0.03535, 0.9544, 0.03535, 0.9544, 0.03535, 0.9544, 0.03535, 0.9544, 0.03535, 0.9544, 0.03535, 0.9544, 0.03535, 0.9544, 0.03535, 0.9544, 0.03535, 0.9544, 0.03535, 0.9544, 0.03535, 0.9544, 0.03535, 0.9544, 0.03535, 0.9544, 0.03535, 0.9544, 0.03535, 0.9544, 0.03535, 0.9544, 0.03535, 0.9544, 0.03535, 0.9544, 0.03535, 0.9544, 0.03535, 0.9544, 0.03535, 0.9544, 0.03535, 0.9544, 0.03535, 0.9544, 0.03535, 0.9544, 0.03535, 0.9544, 0.03535, 0.9544, 0.03535, 0.9544, 0.03535, 0.9544, 0.03535, 0.9544, 0.03535, 0.9544, 0.03535, 0.9544, 0.03535, 0.9544, 0.03535, 0.9544, 0.03535, 0.9544, 0.03535, 0.9544, 0.03535, 0.9544, 0.03535, 0.9544, 0.03535, 0.9544, 0.03535, 0.9544, 0.03535, 0.9544, 0.03535, 0.9544, 0.03535, 0.9544, 0.03535, 0.9544, 0.03535, 0.9544, 0.03535, 0.9544, 0.03535, 0.9544, 0.03535, 0.9544, 0.03535, 0.9544, 0.03535, 0.9544, 0.03535, 0.9544, 0.03535, 0.9544, 0.03535, 0.9544, 0.03535, 0.9544, 0.03535, 0.9544, 0.03535, 0.9544, 0.03535, 0.9544, 0.03535, 0.9544, 0.03535, 0.9544, 0.03535, 0.9544, 0.03535, 0.9544, 0.03535, 0.9544, 0.03535, 0.9544, 0.03535, 0.9544, 0.03535, 0.9544, 0.03535, 0.9544, 0.03535, 0.9544, 0.03535, 0.9544, 0.03535, 0.9544, 0.03535, 0.9544, 0.03535, 0.9544, 0.03535, 0.9544, 0.03535, 0.9544, 0.03535, 0.9544, 0.03535, 0.9544, 0.03535, 0.9544, 0.03535, 0.9544, 0.03535, 0.9544, 0.03535, 0.9544, 0.03535, 0.9544, 0.03535, 0.9544, 0.03535, 0.9544, 0.03535, 0.9544, 0.03535, 0.9544, 0.03535, 0.9544, 0.03535, 0.9544, 0.03535, 0.9544, 0.03535, 0.9544, 0.03535, 0.9544, 0.03535, 0.9544, 0.03535, 0.9544, 0.03535, 0.9544, 0.03535, 0.9544, 0.03535, 0.9544, 0.03535, 0.9544, 0.03535, 0.9544, 0.03535, 0.9544, 0.03535, 0.9544, 0.03535, 0.9544, 0.03535, 0.9544, 0.03535, 0.9544, 0.03535, 0.9544, 0.03535, 0.9544, 0.03535, 0.9544, 0.03535, 0.9544, 0.03535, 0.9544, 0.03535, 0.9544, 0.03535, 0.9544, 0.03535, 0.9544, 0.03535, 0.9544, 0.03535, 0.9544, 0.03535, 0.9544, 0.03535, 0.9544, 0.03535, 0.9544, 0.03535, 0.9544, 0.03535, 0.9544, 0.03535, 0.9544, 0.03535, 0.9544, 0.03535, 0.9544, 0.03535, 0.9544, 0.03535, 0.9544, 0.03535, 0.9544, 0.03535, 0.9544, 0.03535, 0.9544, 0.03535, 0.9544, 0.03535, 0.9544, 0.03535, 0.9544, 0.03535, 0.9544, 0.03535, 0.9544, 0.03535, 0.9544, 0.03535, 0.9544, 0.03535, 0.9544, 0.03535, 0.9544, 0.03535, 0.9544, 0.03535, 0.9544, 0.03535, 0.9544, 0.03535, 0.9544, 0.03535, 0.9544, 0.03535, 0.9544, 0.03535, 0.9544, 0.03535, 0.9544, 0.03535, 0.9544, 0.03535, 0.9544, 0.03535, 0.9544, 0.03535, 0.9544, 0.03535, 0.9544, 0.03535, 0.9544, 0.03535, 0.9544, 0.03535, 0.9544, 0.03535, 0.9544, 0.03535, 0.9544, 0.03535, 0.9544, 0.03535, 0.9544, 0.03535, 0.9544, 0.03535, 0.9544, 0.03535, 0.9544, 0.03535, 0.9544, 0.03535, 0.9544, 0.03535, 0.9544, 0.03535, 0.9544, 0.03535, 0.9544, 0.03535, 0.9544, 0.03535, 0.9544, 0.03535, 0.9544, 0.03535, 0.9544, 0.03535, 0.9544, 0.03535, 0.9544, 0.03535, 0.9544, 0.03535, 0.9544, 0.03535, 0.9544, 0.03535, 0.9544, 0.03535, 0.9544, 0.03535, 0.9544, 0.03535, 0.9544, 0.03535, 0.9544, 0.03535, 0.9544, 0.03535, 0.9544, 0.03535, 0.9544, 0.03535, 0.9544, 0.03535, 0.9544, 0.03535, 0.9544, 0.03535, 0.9544, 0.03535, 0.9544, 0.03535, 0.9544, 0.03535, 0.9544, 0.03535, 0.9544, 0.03535, 0.9544, 0.03535, 0.9544, 0.03535, 0.9544, 0.03535, 0.9544, 0.03535, 0.9544, 0.03535, 0.9544, 0.03535, 0.9544, 0.03535, 0.9544, 0.03535, 0.9544, 0.03535, 0.9544, 0.03535, 0.9544, 0.03535, 0.9544, 0.03535, 0.9544, 0.03535, 0.9544, 0.03535, 0.9544, 0.03535, 0.9544, 0.03535, 0.9544, 0.03535, 0.9544, 0.03535, 0.9544, 0.03535, 0.9544, 0.03535, 0.9544, 0.03535, 0.9544, 0.03535, 0.9544, 0.03535, 0.9544, 0.03535, 0.9544, 0.03535, 0.9544, 0.03535, 0.9544, 0.03535, 0.9544, 0.03535, 0.9544, 0.03535, 0.9544, 0.03535, 0.9544, 0.03535, 0.9544, 0.03535, 0.9544, 0.03535, 0.9544, 0.03535, 0.9544, 0.03535, 0.9544, 0.03535, 0.9544, 0.03535, 0.9544, 0.03535, 0.9544, 0.03535, 0.9544, 0.03535, 0.9544, 0.03535, 0.9544, 0.03535, 0.9544, 0.03535, 0.9544, 0.03535, 0.9544, 0.03535, 0.9544, 0.03535, 0.9544, 0.03535, 0.9544, 0.03535, 0.9544, 0.03535, 0.9544, 0.03535, 0.9544, 0.03535, 0.9544, 0.03535, 0.9544, 0.03535, 0.9544, 0.03535, 0.9544, 0.03535, 0.9544, 0.03535, 0.9544, 0.03535, 0.9544, 0.03535, 0.9544, 0.03535, 0.9544, 0.03535, 0.9544, 0.03535, 0.9544, 0.03535, 0.9544, 0.03535, 0.9544, 0.03535, 0.9544, 0.03535, 0.9544, 0.03535, 0.9544, 0.03535, 0.9544, 0.03535, 0.9544, 0.03535, 0.9544, 0.03535, 0.9544, 0.03535, 0.9544, 0.03535, 0.9544, 0.03535, 0.9544, 0.03535, 0.9544, 0.03535, 0.9544, 0.03535, 0.9544, 0.03535, 0.9544, 0.03535, 0.9544, 0.03535, 0.9544, 0.03535, 0.9544, 0.03535, 0.9544, 0.03535, 0.9544, 0.03535, 0.9544, 0.03535, 0.9544, 0.03535, 0.9544, 0.03535, 0.9544, 0.03535, 0.9544, 0.03535, 0.9544, 0.03535, 0.9544, 0.03535, 0.9544, 0.03535, 0.9544, 0.03535, 0.9544, 0.03535, 0.9544, 0.03535, 0.9544, 0.03535, 0.9544, 0.03535, 0.9544, 0.03535, 0.9544, 0.03535, 0.9544, 0.03535, 0.9544, 0.03535, 0.9544, 0.03535, 0.9544, 0.03535, 0.9544, 0.03535, 0.9544, 0.03535, 0.9544, 0.03535, 0.9544, 0.03535, 0.9544, 0.03535, 0.9544, 0.03535, 0.9544, 0.03535, 0.9544, 0.03535, 0.9544, 0.03535, 0.9544, 0.03535, 0.9544, 0.03535, 0.9544, 0.03535, 0.9544, 0.03535, 0.9544, 0.03535, 0.9544, 0.03535, 0.9544, 0.03535, 0.9544, 0.03535, 0.9544, 0.03535, 0.9544, 0.03535, 0.9544, 0.03535, 0.9544, 0.03535, 0.9544, 0.03535, 0.9544, 0.03535, 0.9544, 0.03535, 0.9544, 0.03535, 0.9544, 0.03535, 0.9544, 0.03535, 0.9544, 0.03535, 0.9544, 0.03535, 0.9544, 0.03535, 0.9544, 0.03535, 0.9544, 0.03535, 0.9544, 0.03535, 0.9544, 0.03535, 0.9544, 0.03535, 0.9544, 0.03535, 0.9544, 0.03535, 0.9544, 0.03535, 0.9544, 0.03535, 0.9544, 0.03535, 0.9544, 0.03535, 0.9544, 0.03535, 0.9544, 0.03535, 0.9544, 0.03535, 0.9544, 0.03535, 0.9544, 0.03535, 0.9544, 0.03535, 0.9544, 0.03535, 0.9544, 0.03535, 0.9544, 0.03535, 0.9544, 0.03535, 0.9544, 0.03535, 0.9544, 0.03535, 0.9544, 0.03535, 0.9544, 0.03535, 0.9544, 0.03535, 0.9544, 0.03535, 0.9544, 0.03535, 0.9544, 0.03535, 0.9544, 0.03535, 0.9544, 0.03535, 0.9544, 0.03535, 0.9544, 0.03535, 0.9544, 0.03535, 0.9544, 0.03535, 0.9544, 0.03535, 0.9544, 0.03535, 0.9544, 0.03535, 0.9544, 0.03535, 0.9544, 0.03535, 0.9544, 0.03535, 0.9544, 0.03535, 0.9544, 0.03535, 0.9544, 0.03535, 0.9544, 0.03535, 0.9544, 0.03535, 0.9544, 0.03535, 0.9544, 0.03535, 0.9544, 0.03535, 0.9544, 0.03535, 0.9544, 0.03535, 0.9544, 0.03535, 0.9544, 0.03535, 0.9544, 0.03535, 0.9544, 0.03535, 0.9544, 0.03535, 0.9544, 0.03535, 0.9544, 0.03535, 0.9544, 0.03535, 0.9544, 0.03535, 0.9544, 0.03535, 0.9544, 0.03535, 0.9544, 0.03535, 0.9544, 0.03535, 0.9544, 0.03535, 0.9544, 0.03535, 0.9544, 0.03535, 0.9544, 0.03535, 0.9544, 0.03535, 0.9544, 0.03535, 0.9544, 0.03535, 0.9544, 0.03535, 0.9544, 0.03535, 0.9544, 0.03535, 0.9544, 0.03535, 0.9544, 0.03535, 0.9544, 0.03535, 0.9544, 0.03535, 0.9544, 0.03535, 0.9544, 0.03535, 0.9544, 0.03535, 0.9544, 0.03535, 0.9544, 0.03535, 0.9544, 0.03535, 0.9544, 0.03535, 0.9544, 0.03535, 0.9544, 0.03535, 0.9544, 0.03535, 0.9544, 0.03535, 0.9544, 0.03535, 0.9544, 0.03535, 0.9544, 0.03535, 0.9544, 0.03535, 0.9544, 0.03535, 0.9544, 0.03535, 0.9544, 0.03535, 0.9544, 0.03535, 0.9544, 0.03535, 0.9544, 0.03535, 0.9544, 0.03535, 0.9544, 0.03535, 0.9544, 0.03535, 0.9544, 0.03535, 0.9544, 0.03535, 0.9544, 0.03535, 0.9544, 0.03535, 0.9544, 0.03535, 0.9544, 0.03535, 0.9544, 0.03535, 0.9544, 0.03535, 0.9544, 0.03535, 0.9544, 0.03535, 0.9544, 0.03535, 0.9544, 0.03535, 0.9544, 0.03535, 0.9544, 0.03535, 0.9544, 0.03535, 0.9544, 0.03535, 0.9544, 0.03535, 0.9544, 0.03535, 0.9544, 0.03535, 0.9544, 0.03535, 0.9544, 0.03535, 0.9544, 0.03535, 0.9544, 0.03535, 0.9544, 0.03535, 0.9544, 0.03535, 0.9544, 0.03535, 0.9544, 0.03535, 0.9544, 0.03535, 0.9544, 0.03535, 0.9544, 0.03535, 0.9544, 0.03535, 0.9544, 0.03535, 0.9544, 0.03535, 0.9544, 0.03535, 0.9544, 0.03535, 0.9544, 0.03535, 0.9544, 0.03535, 0.9544, 0.03535, 0.9544, 0.03535, 0.9544, 0.03535, 0.9544, 0.03535, 0.9544, 0.03535, 0.9544, 0.03535, 0.9544, 0.01157, 0.9449, 0.01157, 0.9449, 0.01157, 0.9449, 0.01157, 0.9449, 0.01157, 0.9449, 0.01157, 0.9449, 0.01157, 0.9449, 0.01157, 0.9449, 0.01157, 0.9449, 0.01157, 0.9449, 0.01157, 0.9449, 0.01157, 0.9449, 0.01157, 0.9449, 0.01157, 0.9449, 0.01157, 0.9449, 0.01157, 0.9449, 0.01157, 0.9449, 0.01157, 0.9449, 0.01157, 0.9449, 0.01157, 0.9449, 0.01157, 0.9449, 0.01157, 0.9449, 0.01157, 0.9449, 0.01157, 0.9449, 0.01157, 0.9449, 0.01157, 0.9449, 0.01157, 0.9449, 0.01157, 0.9449, 0.01157, 0.9449, 0.01157, 0.9449, 0.01157, 0.9449, 0.01157, 0.9449, 0.01157, 0.9449, 0.01157, 0.9449, 0.01157, 0.9449, 0.01157, 0.9449, 0.01157, 0.9449, 0.01157, 0.9449, 0.01157, 0.9449, 0.01157, 0.9449, 0.01157, 0.9449, 0.01157, 0.9449, 0.01157, 0.9449, 0.01157, 0.9449, 0.01157, 0.9449, 0.01157, 0.9449, 0.01157, 0.9449, 0.01157, 0.9449, 0.01157, 0.9449, 0.01157, 0.9449, 0.01157, 0.9449, 0.01157, 0.9449, 0.01157, 0.9449, 0.01157, 0.9449, 0.01157, 0.9449, 0.01157, 0.9449, 0.01157, 0.9449, 0.01157, 0.9449, 0.01157, 0.9449, 0.01157, 0.9449, 0.01157, 0.9449, 0.01157, 0.9449, 0.01157, 0.9449, 0.01157, 0.9449, 0.01157, 0.9449, 0.01157, 0.9449, 0.01157, 0.9449, 0.01157, 0.9449, 0.01157, 0.9449, 0.01157, 0.9449, 0.01157, 0.9449, 0.01157, 0.9449, 0.01157, 0.9449, 0.01157, 0.9449, 0.01157, 0.9449, 0.01157, 0.9449, 0.01157, 0.9449, 0.01157, 0.9449, 0.01157, 0.9449, 0.01157, 0.9449, 0.02356, 0.03255, 0.02356, 0.03255, 0.02356, 0.03255, 0.02356, 0.03255, 0.02356, 0.03255, 0.02356, 0.03255, 0.02356, 0.03255, 0.02356, 0.03255, 0.02356, 0.03255, 0.02356, 0.03255, 0.02356, 0.03255, 0.02356, 0.03255, 0.02356, 0.03255, 0.02356, 0.03255, 0.02356, 0.03255, 0.02356, 0.03255, 0.02356, 0.03255, 0.02356, 0.03255, 0.02356, 0.03255, 0.02356, 0.03255, 0.02356, 0.03255, 0.02356, 0.03255, 0.02356, 0.03255, 0.02356, 0.03255, 0.02356, 0.03255, 0.02356, 0.03255, 0.02356, 0.03255, 0.02356, 0.03255, 0.02356, 0.03255, 0.02356, 0.03255, 0.02356, 0.03255, 0.02356, 0.03255, 0.02356, 0.03255, 0.02356, 0.03255, 0.02356, 0.03255, 0.02356, 0.03255, 0.02356, 0.03255, 0.02356, 0.03255, 0.02356, 0.03255, 0.02356, 0.03255, 0.02356, 0.03255, 0.02356, 0.03255, 0.02356, 0.03255, 0.02356, 0.03255, 0.02356, 0.03255, 0.02356, 0.03255, 0.02356, 0.03255, 0.02356, 0.03255, 0.02356, 0.03255, 0.02356, 0.03255, 0.02356, 0.03255, 0.02356, 0.03255, 0.02356, 0.03255, 0.02356, 0.03255, 0.02356, 0.03255, 0.02356, 0.03255, 0.02356, 0.02328, 0.02356, 0.02328, 0.02356, 0.02328, 0.02356, 0.02328, 0.02356, 0.02328, 0.02356, 0.02328, 0.02356, 0.02328, 0.02356, 0.02328, 0.02356, 0.02328, 0.02356, 0.02328, 0.02356, 0.02328, 0.02356, 0.02328, 0.02356, 0.02328, 0.02356, 0.02328, 0.02356, 0.02328, 0.02356, 0.02328, 0.02356, 0.02328, 0.02356, 0.02328, 0.02356, 0.02328, 0.02356, 0.02328, 0.02356, 0.02328, 0.02356, 0.02328, 0.02356, 0.02328, 0.02356, 0.02328, 0.02356, 0.02328, 0.02356, 0.02328, 0.02356, 0.02328, 0.02356, 0.02328, 0.02356, 0.02328, 0.02356, 0.02328, 0.02356, 0.02328, 0.02356, 0.02328, 0.02356, 0.02328, 0.02356, 0.02328, 0.02356, 0.02328, 0.02359, 0.03355, 0.02359, 0.03355, 0.02359, 0.03355, 0.02359, 0.03355, 0.02359, 0.03355, 0.02359, 0.03355, 0.02359, 0.03355, 0.02359, 0.03355, 0.02359, 0.03355, 0.02359, 0.03355, 0.02359, 0.03355, 0.02359, 0.03355, 0.02359, 0.03355, 0.02359, 0.03355, 0.02359, 0.03355, 0.02359, 0.03355, 0.02359, 0.03355, 0.02359, 0.03355, 0.02359, 0.03355, 0.02359, 0.03355, 0.02359, 0.03355, 0.02359, 0.03355, 0.02359, 0.03355, 0.02359, 0.03355, 0.02359, 0.03355, 0.02359, 0.03355, 0.02359, 0.03355, 0.02359, 0.03355, 0.02359, 0.03355, 0.02359, 0.03355, 0.02359, 0.03355, 0.02359, 0.03355, 0.02359, 0.03355, 0.02359, 0.03355, 0.02359, 0.03355, 0.02359, 0.03355, 0.02359, 0.03355, 0.02359, 0.03355, 0.02359, 0.03355, 0.02359, 0.03355, 0.02359, 0.03355, 0.02359, 0.03355, 0.02359, 0.03355, 0.02359, 0.03355, 0.02359, 0.03355, 0.02359, 0.03355, 0.02359, 0.03355, 0.02359, 0.03355, 0.02359, 0.03355, 0.02359, 0.03355, 0.02359, 0.03355, 0.02359, 0.03355, 0.02359, 0.03355, 0.02359, 0.03355, 0.02359, 0.03355, 0.02359, 0.03355, 0.02359, 0.0233, 0.02359, 0.0233, 0.02359, 0.0233, 0.02359, 0.0233, 0.02359, 0.0233, 0.02359, 0.0233, 0.02359, 0.0233, 0.02359, 0.0233, 0.02359, 0.0233, 0.02359, 0.0233, 0.02359, 0.0233, 0.02359, 0.0233, 0.02359, 0.0233, 0.02359, 0.0233, 0.02359, 0.0233, 0.02359, 0.0233, 0.02359, 0.0233, 0.02359, 0.0233, 0.02359, 0.0233, 0.02359, 0.0233, 0.02359, 0.0233, 0.02359, 0.0233, 0.02359, 0.0233, 0.02359, 0.0233, 0.02359, 0.0233, 0.02359, 0.0233, 0.02359, 0.0233, 0.02359, 0.0233, 0.02359, 0.0233, 0.02359, 0.0233, 0.02359, 0.0233, 0.02359, 0.0233, 0.02359, 0.0233, 0.02359, 0.0233, 0.02359, 0.0233, 0.03535, 0.9544, 0.03535, 0.9544, 0.03535, 0.9544, 0.03535, 0.9544, 0.03535, 0.9544, 0.03535, 0.9544, 0.03535, 0.9544, 0.03535, 0.9544, 0.03535, 0.9544, 0.03535, 0.9544, 0.03535, 0.9544, 0.03535, 0.9544, 0.03535, 0.9544, 0.03535, 0.9544, 0.03535, 0.9544, 0.03535, 0.9544, 0.03535, 0.9544, 0.03535, 0.9544, 0.03535, 0.9544, 0.03535, 0.9544, 0.03535, 0.9544, 0.03535, 0.9544, 0.03535, 0.9544, 0.03535, 0.9544, 0.03535, 0.9544, 0.03535, 0.9544, 0.03535, 0.9544, 0.03535, 0.9544, 0.03535, 0.9544, 0.03535, 0.9544, 0.03535, 0.9544, 0.03535, 0.9544, 0.03535, 0.9544, 0.03535, 0.9544, 0.03535, 0.9544, 0.03535, 0.9544, 0.03535, 0.9544, 0.03535, 0.9544, 0.03535, 0.9544, 0.03535, 0.9544, 0.01157, 0.9449, 0.01157, 0.9449, 0.01157, 0.9449, 0.01157, 0.9449, 0.01157, 0.9449, 0.01157, 0.9449, 0.01157, 0.9449, 0.01157, 0.9449, 0.01157, 0.9449, 0.01157, 0.9449, 0.01157, 0.9449, 0.01157, 0.9449, 0.01157, 0.9449, 0.01157, 0.9449, 0.01157, 0.9449, 0.01157, 0.9449, 0.01157, 0.9449, 0.01157, 0.9449, 0.01157, 0.9449, 0.01157, 0.9449, 0.01157, 0.9449, 0.01157, 0.9449, 0.01157, 0.9449, 0.01157, 0.9449, 0.01157, 0.9449, 0.01157, 0.9449, 0.01157, 0.9449, 0.01157, 0.9449, 0.01157, 0.9449, 0.01157, 0.9449, 0.01157, 0.9449, 0.01157, 0.9449, 0.01157, 0.9449, 0.01157, 0.9449, 0.01157, 0.9449, 0.01157, 0.9449, 0.01157, 0.9449, 0.01157, 0.9449, 0.01157, 0.9449, 0.01157, 0.9449, 0.01157, 0.9449, 0.01157, 0.9449, 0.01157, 0.9449, 0.01157, 0.9449, 0.01157, 0.9449, 0.01157, 0.9449, 0.01157, 0.9449, 0.01157, 0.9449, 0.01157, 0.9449, 0.01157, 0.9449, 0.03108, 0.9572, 0.03108, 0.9572, 0.03108, 0.9572, 0.03108, 0.9572, 0.03108, 0.9572, 0.03108, 0.9572, 0.03108, 0.9572, 0.03108, 0.9572, 0.03108, 0.9572, 0.03108, 0.9572, 0.03108, 0.9572, 0.03108, 0.9572, 0.03108, 0.9572, 0.03108, 0.9572, 0.03108, 0.9572, 0.03108, 0.9572, 0.03108, 0.9572, 0.03108, 0.9572, 0.03108, 0.9572, 0.03108, 0.9572, 0.03108, 0.9572, 0.03108, 0.9572, 0.03108, 0.9572, 0.03108, 0.9572, 0.03108, 0.9572, 0.03108, 0.9572, 0.03108, 0.9572, 0.03108, 0.9572, 0.03108, 0.9572, 0.03108, 0.9572, 0.03108, 0.9572, 0.03108, 0.9572, 0.03108, 0.9572, 0.03108, 0.9572, 0.03108, 0.9572, 0.03108, 0.9572, 0.03108, 0.9572, 0.03108, 0.9572, 0.03108, 0.9572, 0.03108, 0.9572, 0.03108, 0.9572, 0.03108, 0.9572, 0.03108, 0.9572, 0.03108, 0.9572, 0.03108, 0.9572, 0.03108, 0.9572, 0.03108, 0.9572, 0.03108, 0.9572, 0.03108, 0.9572, 0.03108, 0.9572, 0.03108, 0.9572, 0.03108, 0.9572, 0.03108, 0.9572, 0.03108, 0.9572, 0.03108, 0.9572, 0.03108, 0.9572, 0.03108, 0.9572, 0.03108, 0.9572, 0.03108, 0.9572, 0.03108, 0.9572, 0.03108, 0.9572, 0.03108, 0.9572, 0.03108, 0.9572, 0.03108, 0.9572, 0.03108, 0.9572, 0.03108, 0.9572, 0.03108, 0.9572, 0.03108, 0.9572, 0.03108, 0.9572, 0.03108, 0.9572, 0.03108, 0.9572, 0.03108, 0.9572, 0.03108, 0.9572, 0.03108, 0.9572, 0.03108, 0.9572, 0.03108, 0.9572, 0.03108, 0.9572, 0.03108, 0.9572, 0.03108, 0.9572, 0.03108, 0.9572, 0.03108, 0.9572, 0.03108, 0.9572, 0.03108, 0.9572, 0.03108, 0.9572, 0.03108, 0.9572, 0.03108, 0.9572, 0.03108, 0.9572, 0.03108, 0.9572, 0.03108, 0.9572, 0.03108, 0.9572, 0.03108, 0.9572, 0.03108, 0.9572, 0.03108, 0.9572, 0.03108, 0.9572, 0.03108, 0.9572, 0.03108, 0.9572, 0.03108, 0.9572, 0.03108, 0.9572, 0.03108, 0.9572, 0.03108, 0.9572, 0.03108, 0.9572, 0.03108, 0.9572, 0.03108, 0.9572, 0.03108, 0.9572, 0.03108, 0.9572, 0.03108, 0.9572, 0.03108, 0.9572, 0.03108, 0.9572, 0.03108, 0.9572, 0.03108, 0.9572, 0.03108, 0.9572, 0.03108, 0.9572, 0.03108, 0.9572, 0.03108, 0.9572, 0.03108, 0.9572, 0.03108, 0.9572, 0.03108, 0.9572, 0.03108, 0.9572, 0.03108, 0.9572, 0.03108, 0.9572, 0.03108, 0.9572, 0.03108, 0.9572, 0.03108, 0.9572, 0.03108, 0.9572, 0.03108, 0.9572, 0.03108, 0.9572, 0.03108, 0.9572, 0.03108, 0.9572, 0.03108, 0.9572, 0.03108, 0.9572, 0.03108, 0.9572, 0.03108, 0.9572, 0.03108, 0.9572, 0.03108, 0.9572, 0.03108, 0.9572, 0.03108, 0.9572, 0.03108, 0.9572, 0.03108, 0.9572, 0.03108, 0.9572, 0.03108, 0.9572, 0.03108, 0.9572, 0.03108, 0.9572, 0.03108, 0.9572, 0.03108, 0.9572, 0.03108, 0.9572, 0.03108, 0.9572, 0.03108, 0.9572, 0.03108, 0.9572, 0.03108, 0.9572, 0.03108, 0.9572, 0.03108, 0.9572, 0.03108, 0.9572, 0.03108, 0.9572, 0.03108, 0.9572, 0.03108, 0.9572, 0.03108, 0.9572, 0.03108, 0.9572, 0.03108, 0.9572, 0.03108, 0.9572, 0.03108, 0.9572, 0.03108, 0.9572, 0.03108, 0.9572, 0.03108, 0.9572, 0.03108, 0.9572, 0.03108, 0.9572, 0.03108, 0.9572, 0.03108, 0.9572, 0.03108, 0.9572, 0.03108, 0.9572, 0.03108, 0.9572, 0.03108, 0.9572, 0.03108, 0.9572, 0.03108, 0.9572, 0.03108, 0.9572, 0.03108, 0.9572, 0.03108, 0.9572, 0.03108, 0.9572, 0.03108, 0.9572, 0.03108, 0.9572, 0.03108, 0.9572, 0.03108, 0.9572, 0.03108, 0.9572, 0.03108, 0.9572, 0.03108, 0.9572, 0.03108, 0.9572, 0.03108, 0.9572, 0.03108, 0.9572, 0.03108, 0.9572, 0.03108, 0.9572, 0.03108, 0.9572, 0.03108, 0.9572, 0.03108, 0.9572, 0.03108, 0.9572, 0.03108, 0.9572, 0.03108, 0.9572, 0.03108, 0.9572, 0.03108, 0.9572, 0.03108, 0.9572, 0.03108, 0.9572, 0.03108, 0.9572, 0.03108, 0.9572, 0.03108, 0.9572, 0.03108, 0.9572, 0.03108, 0.9572, 0.03108, 0.9572, 0.03108, 0.9572, 0.03108, 0.9572, 0.03108, 0.9572, 0.03108, 0.9572, 0.03108, 0.9572, 0.03108, 0.9572, 0.03108, 0.9572, 0.03108, 0.9572, 0.03108, 0.9572, 0.03108, 0.9572, 0.03108, 0.9572, 0.6325, 0.9096, 0.6325, 0.9096, 0.6325, 0.9096, 0.6325, 0.9096, 0.6325, 0.9096, 0.6325, 0.9096, 0.6325, 0.9096, 0.6325, 0.9096, 0.6325, 0.9096, 0.6325, 0.9096, 0.6325, 0.9096, 0.6325, 0.9096, 0.6325, 0.9096, 0.6325, 0.9096, 0.6325, 0.9096, 0.6325, 0.9096, 0.6325, 0.9096, 0.6325, 0.9096, 0.6325, 0.9096, 0.6325, 0.9096, 0.6325, 0.9096, 0.6325, 0.9096, 0.6325, 0.9096, 0.6325, 0.9096, 0.6325, 0.9096, 0.6325, 0.9096, 0.6325, 0.9096, 0.6325, 0.9096, 0.6325, 0.9096, 0.6325, 0.9096, 0.6325, 0.9096, 0.6325, 0.9096, 0.6325, 0.9096, 0.6325, 0.9096, 0.6325, 0.9096, 0.6325, 0.9096, 0.6325, 0.9096, 0.6325, 0.9096, 0.6325, 0.9096, 0.6325, 0.9096, 0.6325, 0.9096, 0.6325, 0.9096, 0.6325, 0.9096, 0.6325, 0.9096, 0.6325, 0.9096, 0.6325, 0.9096, 0.6325, 0.9096, 0.6325, 0.9096, 0.6325, 0.9096, 0.6325, 0.9096, 0.6325, 0.9096, 0.6325, 0.9096, 0.6325, 0.9096, 0.6325, 0.9096, 0.6325, 0.9096, 0.6325, 0.9096, 0.6325, 0.9096, 0.6325, 0.9096, 0.6325, 0.9096, 0.6325, 0.9096, 0.6325, 0.9096, 0.6325, 0.9096, 0.6325, 0.9096, 0.6325, 0.9096, 0.6325, 0.9096, 0.6325, 0.9096, 0.6325, 0.9096, 0.6325, 0.9096, 0.6333, 0.8848, 0.6333, 0.8848, 0.6333, 0.8848, 0.6333, 0.8848, 0.6333, 0.8848, 0.6333, 0.8848, 0.6333, 0.8848, 0.6333, 0.8848, 0.6333, 0.8848, 0.6333, 0.8848, 0.6333, 0.8848, 0.6333, 0.8848, 0.6333, 0.8848, 0.6333, 0.8848, 0.6333, 0.8848, 0.6333, 0.8848, 0.6333, 0.8848, 0.6333, 0.8848, 0.6333, 0.8848, 0.6333, 0.8848, 0.6333, 0.8848, 0.6333, 0.8848, 0.6333, 0.8848, 0.6333, 0.8848, 0.6333, 0.8848, 0.6333, 0.8848, 0.6333, 0.8848, 0.6333, 0.8848, 0.03535, 0.9544, 0.03535, 0.9544, 0.03535, 0.9544, 0.03535, 0.9544, 0.03535, 0.9544, 0.03535, 0.9544, 0.03535, 0.9544, 0.03535, 0.9544, 0.03535, 0.9544, 0.03535, 0.9544, 0.03535, 0.9544, 0.03535, 0.9544, 0.03535, 0.9544, 0.03535, 0.9544, 0.03535, 0.9544, 0.03535, 0.9544, 0.03535, 0.9544, 0.03535, 0.9544, 0.03535, 0.9544, 0.03535, 0.9544, 0.03535, 0.9544, 0.03535, 0.9544, 0.03535, 0.9544, 0.03535, 0.9544, 0.03535, 0.9544, 0.03535, 0.9544, 0.03535, 0.9544, 0.03535, 0.9544, 0.03535, 0.9544, 0.03535, 0.9544, 0.03535, 0.9544, 0.03535, 0.9544, 0.03535, 0.9544, 0.03535, 0.9544, 0.03535, 0.9544, 0.03535, 0.9544, 0.03535, 0.9544, 0.03535, 0.9544, 0.03535, 0.9544, 0.03535, 0.9544, 0.03535, 0.9544, 0.03535, 0.9544, 0.03535, 0.9544, 0.03535, 0.9544, 0.03535, 0.9544, 0.03535, 0.9544, 0.03535, 0.9544, 0.03535, 0.9544, 0.03535, 0.9544, 0.03535, 0.9544, 0.03535, 0.9544, 0.03535, 0.9544])
me_desert_eagle.materials.append(mat_color_palette)
me_desert_eagle.use_remesh_preserve_volume = False
me_desert_eagle.use_remesh_preserve_attributes = False
me_desert_eagle.use_mirror_vertex_groups = False
me_desert_eagle.update()
me_cube = bpy.data.meshes.new('Cube')
me_cube.from_pydata([(-1.0, -1.0, -1.0), (-1.0, -1.0, 1.0), (-1.0, 1.0, -1.0), (-1.0, 1.0, 1.0), (1.0, -1.0, -1.0), (1.0, -1.0, 1.0), (1.0, 1.0, -1.0), (1.0, 1.0, 1.0)], [(2, 0), (0, 1), (1, 3), (3, 2), (6, 2), (3, 7), (7, 6), (4, 6), (7, 5), (5, 4), (0, 4), (5, 1)], [])
me_cube.use_remesh_preserve_volume = False
me_cube.use_remesh_preserve_attributes = False
me_cube.use_mirror_vertex_groups = False
me_cube.update()
arm_rig = bpy.data.armatures.new('Rig')  # bones are not reproduced

# ---- objects
ob_rig = bpy.data.objects.new('Rig', arm_rig)
ob_arm_mesh = bpy.data.objects.new('Arm_Mesh', me_arm_mesh)
ob_desert_eagle = bpy.data.objects.new('Desert Eagle', me_desert_eagle)
ob_camera = bpy.data.objects.new('Camera', cam_camera_001)
ob_cube = bpy.data.objects.new('Cube', me_cube)

# ---- transforms, parenting, visibility, modifiers, constraints
ob_rig.location = (0.0, 0.0, 0.0)
ob_rig.lineart.crease_threshold = 0.0
ob_arm_mesh.parent = ob_rig
ob_arm_mesh.location = (0.0, 0.0, 0.0)
ob_arm_mesh.lineart.crease_threshold = 0.0
_vg = ob_arm_mesh.vertex_groups.new(name='Shoulder.L')
for _i, _w in zip([0, 1, 2, 3, 16, 17, 18, 19, 20, 21, 22, 23, 52, 53, 54, 55, 56, 57, 58, 59], [0.0, 0.0, 0.0, 0.0, 1.0, 1.0, 1.0, 1.0, 1.0, 1.0, 1.0, 1.0, 1.0, 1.0, 1.0, 1.0, 0.0, 0.0, 0.0, 0.0]): _vg.add([_i], _w, 'REPLACE')
_vg = ob_arm_mesh.vertex_groups.new(name='Arm.L')
for _i, _w in zip([0, 1, 2, 3, 4, 5, 6, 7, 8, 9, 10, 17, 18, 19, 20, 21, 22, 23, 52, 53, 54, 55, 56, 57, 58, 59, 64, 65, 66, 67], [1.0, 1.0, 1.0, 1.0, 0.0, 0.0, 0.0, 0.0, 0.0, 0.0, 0.0, 0.0, 0.05729, 0.00189, 0.0, 0.0, 0.0, 0.0, 0.0, 0.0, 0.0, 0.0, 1.0, 1.0, 1.0, 1.0, 1.0, 1.0, 1.0, 1.0]): _vg.add([_i], _w, 'REPLACE')
_vg = ob_arm_mesh.vertex_groups.new(name='Hand.L')
_vg.add([4, 5, 6, 7, 8, 9, 10, 11, 12, 13, 14, 15, 64, 65, 66, 67], 1.0, 'REPLACE')
_vg = ob_arm_mesh.vertex_groups.new(name='Shoulder.R')
for _i, _w in zip([24, 25, 26, 27, 40, 41, 42, 43, 44, 45, 46, 47, 48, 49, 50, 51, 60, 61, 62, 63], [0.0, 0.0, 0.0, 0.0, 1.0, 0.9774, 1.0, 1.0, 1.0, 1.0, 0.9819, 1.0, 1.0, 1.0, 1.0, 1.0, 0.0, 0.0, 0.0, 0.0]): _vg.add([_i], _w, 'REPLACE')
_vg = ob_arm_mesh.vertex_groups.new(name='Arm.R')
for _i, _w in zip([24, 25, 26, 27, 28, 29, 30, 31, 32, 33, 34, 35, 40, 41, 42, 43, 44, 45, 46, 47, 48, 49, 50, 51, 60, 61, 62, 63, 68, 69, 70, 71], [1.0, 1.0, 1.0, 0.9632, 0.0, 0.0, 0.0, 0.0, 0.0, 0.0, 0.0, 0.0, 0.0, 0.0, 0.0, 0.009085, 0.0, 0.0, 0.0, 0.0, 0.0, 0.0, 0.0, 0.0, 1.0, 1.0, 1.0, 1.0, 1.0, 1.0, 1.0, 1.0]): _vg.add([_i], _w, 'REPLACE')
_vg = ob_arm_mesh.vertex_groups.new(name='Hand.R')
_vg.add([28, 29, 30, 31, 32, 33, 34, 35, 36, 37, 38, 39, 68, 69, 70, 71], 1.0, 'REPLACE')
_vg = ob_arm_mesh.vertex_groups.new(name='ArmIK.L')
for _i, _w in zip([4, 5, 6, 7, 8, 10, 11, 64, 65, 67], [0.0, 0.0, 0.0, 0.0, 0.0, 0.0, 0.0, 0.0, 0.0, 0.0]): _vg.add([_i], _w, 'REPLACE')
_vg = ob_arm_mesh.vertex_groups.new(name='ArmIK.R')
for _i, _w in zip([28, 29, 30, 31, 32, 33, 34, 35, 36, 68, 69, 70, 71], [0.0, 0.0, 0.0, 0.0, 0.0, 0.0, 0.0, 0.0, 0.0, 0.001925, 0.0, 0.0, 0.0]): _vg.add([_i], _w, 'REPLACE')
_vg = ob_arm_mesh.vertex_groups.new(name='ArmPole.L')
_vg = ob_arm_mesh.vertex_groups.new(name='ArmPole.R')
_m = ob_arm_mesh.modifiers.new('Armature', 'ARMATURE')
_m.object = ob_rig
ob_desert_eagle.parent = ob_rig
ob_desert_eagle.location = (-7.451e-09, -1.49e-08, 0.0)
ob_desert_eagle.rotation_euler = (0.0, -0.0, 1.571)
ob_desert_eagle.lineart.crease_threshold = 0.0
_vg = ob_desert_eagle.vertex_groups.new(name='Weapon')
_vg.add([0, 1, 2, 3, 4, 5, 6, 7, 8, 9, 10, 11, 12, 13, 14, 15, 16, 17, 18, 19, 20, 21, 22, 23, 24, 25, 26, 27, 28, 29, 30, 31, 32, 33, 34, 35, 36, 37, 38, 39, 40, 41, 42, 43, 44, 45, 46, 47, 48, 49, 50, 51, 52, 53, 54, 55, 56, 57, 58, 59, 60, 61, 62, 63, 64, 65, 66, 67, 68, 69, 70, 71, 72, 73, 74, 75, 76, 77, 78, 79, 80, 81, 82, 83, 84, 85, 86, 87, 88, 89, 90, 91, 92, 93, 94, 95, 96, 97, 98, 99, 100, 101, 102, 103, 104, 105, 106, 107, 108, 109, 110, 111, 112, 113, 114, 115, 116, 117, 118, 119, 120, 121, 122, 123, 124, 125, 126, 127, 128, 129, 130, 131, 132, 133, 134, 135, 136, 137, 138, 139, 140, 141, 142, 143, 144, 145, 146, 147, 148, 149, 150, 151, 152, 153, 154, 155, 156, 157, 158, 159, 160, 161, 162, 163, 164, 165, 166, 167, 168, 169, 170, 171, 172, 173, 174, 175, 176, 177, 178, 179, 180, 181, 182, 183, 184, 185, 186, 187, 188, 189, 190, 191, 192, 193, 194, 195, 196, 197, 198, 199, 200, 201, 202, 203, 204, 205, 206, 207, 208, 209, 210, 211, 212, 213, 214, 215, 216, 217, 218, 219, 220, 221, 222, 223, 224, 225, 226, 227, 228, 229, 230, 231, 232, 233, 234, 235, 236, 237, 238, 239, 240, 241, 242, 243, 244, 245, 246, 247, 248, 249, 250, 251, 252, 253, 254, 255, 256, 257, 258, 259, 260, 261, 262, 263, 264, 265, 266, 267, 268, 269, 270, 271, 272, 273, 274, 275, 276, 277, 278, 279, 280, 281, 282, 283, 284, 285, 286, 287, 288, 289, 290, 291, 292, 293, 294, 295, 296, 297, 298, 299, 300, 301, 302, 303, 304, 305, 306, 307, 308, 309, 310, 311, 312, 313, 314, 315, 316, 317, 318, 319, 320, 321, 322, 323, 324, 325, 326, 327, 328, 329, 330, 331, 460, 461, 462, 463, 464, 465, 466, 467, 468, 469, 470, 471, 472, 473, 474, 475, 476, 477, 478, 479, 480, 481, 482, 483, 552, 553, 554, 555, 556, 557, 558, 559, 560, 561, 562, 563, 564, 565, 566, 567, 568, 569, 570, 571, 572, 573, 574, 575, 576, 577, 578, 579, 666, 667, 668, 669, 670, 671, 672, 673], 1.0, 'REPLACE')
_vg = ob_desert_eagle.vertex_groups.new(name='Slide')
_vg.add([332, 333, 334, 335, 336, 337, 338, 339, 340, 341, 342, 343, 344, 345, 346, 347, 348, 349, 350, 351, 352, 353, 354, 355, 356, 357, 358, 359, 360, 361, 362, 363, 364, 365, 366, 367, 368, 369, 370, 371, 372, 373, 374, 375, 376, 377, 378, 379, 380, 381, 382, 383, 384, 385, 386, 387, 388, 389, 390, 391, 392, 393, 394, 395, 396, 397, 398, 399, 400, 401, 402, 403, 404, 405, 406, 407, 408, 409, 410, 411, 412, 413, 414, 415, 416, 417, 418, 419, 420, 421, 422, 423, 424, 425, 426, 427, 428, 429, 430, 431, 432, 433, 434, 435, 436, 437, 438, 439, 440, 441, 442, 443, 444, 445, 446, 447, 448, 449, 450, 451, 452, 453, 454, 455, 456, 457, 458, 459, 484, 485, 486, 487, 488, 489, 490, 491, 492, 493, 494, 495, 496, 497, 498, 499, 500, 501, 502, 503, 504, 505, 506, 507, 508, 509, 510, 511, 512, 513, 514, 515, 516, 517, 518, 519, 520, 521, 522, 523, 524, 525, 526, 527, 528, 529, 530, 531, 532, 533, 534, 535, 536, 537, 538, 539, 540, 541, 542, 543, 544, 545, 546, 547, 548, 549, 550, 551], 1.0, 'REPLACE')
_vg = ob_desert_eagle.vertex_groups.new(name='Mag')
_vg.add([580, 581, 582, 583, 584, 585, 586, 587, 588, 589, 590, 591, 592, 593, 594, 595, 596, 597, 598, 599, 600, 601, 602, 603, 604, 605, 606, 607, 608, 609, 610, 611, 612, 613, 614, 615, 616, 617, 618, 619, 620, 621, 622, 623, 624, 625, 626, 627, 628, 629, 630, 631, 632, 633, 634, 635, 636, 637, 638, 639, 640, 641, 642, 643, 644, 645, 646, 647, 648, 649, 650, 651, 652, 653, 654, 655, 656, 657, 658, 659, 660, 661, 662, 663, 664, 665], 1.0, 'REPLACE')
_vg = ob_desert_eagle.vertex_groups.new(name='Hammer')
_vg.add([136, 137, 138, 139, 140, 141, 142, 143, 144, 145, 146, 147, 148, 149, 150, 151], 1.0, 'REPLACE')
_m = ob_desert_eagle.modifiers.new('Armature', 'ARMATURE')
_m.object = ob_rig
_m.use_deform_preserve_volume = True
ob_camera.location = (0.0, 0.0, 0.0)
ob_camera.rotation_euler = (1.571, -0.0, -3.142)
ob_camera.lineart.crease_threshold = 0.0
ob_cube.location = (0.0861, -0.194, -0.09804)
ob_cube.lineart.crease_threshold = 0.0

# ---- collection membership
col_collection_1.objects.link(ob_rig)
col_collection_1.objects.link(ob_arm_mesh)
col_collection_1.objects.link(ob_desert_eagle)
col_collection_1.objects.link(ob_camera)
col_collection_20.objects.link(ob_cube)

# ---- scene / render settings (as saved in the file)
scene.camera = ob_camera
scene.frame_start = 1; scene.frame_end = 250; scene.frame_set(1)
scene.render.engine = 'BLENDER_EEVEE_NEXT'
scene.render.resolution_percentage = 50
scene.render.fps = 30
scene.render.dither_intensity = 0.0
scene.cycles.use_denoising = False
scene.cycles.samples = 128
scene.cycles.sampling_pattern = 'TABULATED_SOBOL'
scene.cycles.use_adaptive_sampling = False
scene.cycles.use_light_tree = False
scene.cycles.blur_glossy = 0.0
scene.cycles.sample_clamp_indirect = 0.0
scene.view_settings.view_transform = 'Standard'
bpy.context.view_layer.update()

# ---- added for rendering (the .blend has no usable light): sun
light_auto_sun = bpy.data.lights.new('AutoSun', 'SUN')
light_auto_sun.energy = 3.0
light_auto_sun.angle = 0.0523599
ob_auto_sun = bpy.data.objects.new('AutoSun', light_auto_sun)
scene.collection.objects.link(ob_auto_sun)
ob_auto_sun.rotation_euler = (0.872665, 0.174533, 0.523599)
bpy.context.view_layer.update()
